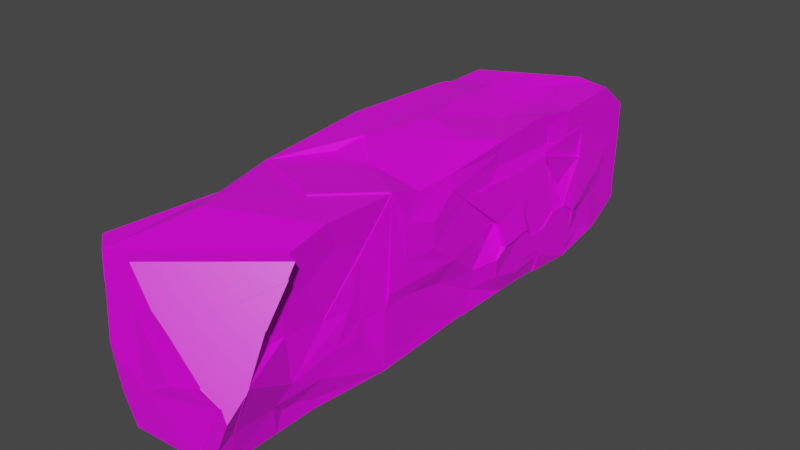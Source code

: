 # Source: Sandstone_Wall_Low_Poly_V2.blend  (saved by Blender 3.0.42; exported with 4.5.12 LTS)
import bpy
from mathutils import Matrix  # noqa: F401  (used for matrix-valued properties, if any)

bpy.ops.wm.read_factory_settings(use_empty=True)
scene = bpy.context.scene
scene.name = 'Scene'

# ---- collections
col_collection = bpy.data.collections.new('Collection'); scene.collection.children.link(col_collection)

# ---- images (referenced by path relative to the original .blend; pixels are not part of the script)
import os
ASSET_DIR = os.environ.get("B2B_ASSET_DIR", "")  # directory of the original .blend (textures are referenced by path, not embedded)
HERE = os.path.dirname(os.path.abspath(__file__))  # packed textures are extracted next to this script under _unpacked/

def load_image(name, relpath, width, height, colorspace="sRGB"):
    """Load a texture the original file referenced (path relative to the .blend, or extracted next to this script)."""
    p = next((c for c in (os.path.join(HERE, relpath), os.path.join(ASSET_DIR, relpath)) if relpath and os.path.exists(c)), "")
    if p:
        img = bpy.data.images.load(p, check_existing=True)
        img.name = name
    else:  # same state as the original file: an image datablock whose file is absent (Cycles renders it pink)
        img = bpy.data.images.new(name, width, height)
        img.source = "FILE"
        img.filepath = "//" + (relpath or name)
    img.colorspace_settings.name = colorspace
    return img
img_colour_grid_png = load_image('Colour_Grid.png', 'Colour_Grid.png', 1024, 1024, 'sRGB')

# ---- materials (node trees are filled in below, after node groups)
mat_material = bpy.data.materials.new('Material')
mat_material.alpha_threshold = 0.0
mat_material.use_transparent_shadow = False
mat_material.line_color = (0.0, 0.0, 0.0, 1.0)

# ---- material node trees
mat_material.use_nodes = True; mat_material.node_tree.nodes.clear()
_N = mat_material.node_tree.nodes; _L = mat_material.node_tree.links
n0 = _N.new('ShaderNodeOutputMaterial'); n0.name = 'Material Output'; n0.location = (300, 300)
n1 = _N.new('ShaderNodeBsdfPrincipled'); n1.name = 'Principled BSDF'; n1.location = (10, 300)
n1.distribution = 'GGX'
n1.subsurface_method = 'RANDOM_WALK_SKIN'
n1.inputs[2].default_value = 0.4
n1.inputs[3].default_value = 1.45
n1.inputs[27].default_value = (0.0, 0.0, 0.0, 1.0)
n1.inputs[28].default_value = 1.0
n2 = _N.new('ShaderNodeTexImage'); n2.name = 'Image Texture'; n2.location = (-280, 280)
n2.image = img_colour_grid_png
_L.new(n1.outputs[0], n0.inputs[0])
_L.new(n2.outputs[0], n1.inputs[0])
n0.is_active_output = True

# ---- world
world_world = bpy.data.worlds.new('World'); scene.world = world_world
world_world.use_nodes = True; world_world.node_tree.nodes.clear()
_N = world_world.node_tree.nodes; _L = world_world.node_tree.links
n0 = _N.new('ShaderNodeOutputWorld'); n0.name = 'World Output'; n0.location = (300, 300)
n1 = _N.new('ShaderNodeBackground'); n1.name = 'Background'; n1.location = (10, 300)
n1.inputs[0].default_value = (0.05088, 0.05088, 0.05088, 1.0)
_L.new(n1.outputs[0], n0.inputs[0])
n0.is_active_output = True
world_world.color = (0.05088, 0.05088, 0.05088)
world_world.use_sun_shadow = False
world_world.sun_shadow_jitter_overblur = 0.0

# ---- meshes
me_cube = bpy.data.meshes.new('Cube')
me_cube.from_pydata([(1.0, -1.0, -0.7582), (0.5894, -0.9875, -1.026), (0.9594, -0.9362, -1.0), (-0.716, -0.9909, 0.9966), (-1.0, -0.9403, 1.0), (-1.0, 1.0, 0.2035), (-0.658, 0.992, 0.7247), (1.0, 0.9965, -0.7274), (1.0, 0.8726, -1.0), (1.021, -0.7093, 1.03), (0.9668, -0.5782, 0.02142), (1.066, -0.7345, -0.4245), (1.092, -0.3551, -1.0), (1.0, -0.2933, 1.092), (1.059, -0.3269, -0.0881), (1.035, 0.04498, -1.0), (1.113, -0.0215, -0.09424), (1.055, 0.0939, -0.4463), (1.0, 0.09382, -0.7377), (1.0, -0.02361, 0.9458), (1.113, -0.1241, 0.2172), (1.113, -0.1246, 0.546), (1.055, -0.02169, 0.7702), (1.121, 0.2081, 0.02962), (1.239, 0.2122, -0.2667), (1.173, 0.1818, -0.4176), (1.043, 0.2497, -1.0), (1.118, 0.1953, -0.6943), (1.118, 0.6266, -1.04), (1.185, 0.3515, -0.2515), (1.118, 0.4045, -0.4261), (1.118, 0.4684, -0.4262), (1.118, 0.5317, -0.2646), (1.118, 0.6031, -0.2635), (1.151, 0.6565, -0.4198), (1.118, 0.6564, -0.7454), (1.118, 0.6281, -0.8984), (1.043, 0.32, -1.0), (1.043, 0.4497, -1.04), (1.118, 0.3219, -0.8197), (1.118, 0.3598, -0.7013), (1.118, 0.432, -0.7015), (1.118, 0.4519, -0.7859), (0.9301, 0.2941, 0.9903), (0.9966, 0.3197, 0.5064), (0.9301, 0.2509, 0.6935), (0.9301, 0.2475, 0.8606), (1.055, 0.03771, 0.5788), (1.0, 0.1132, 0.7849), (1.0, 0.1943, 0.5422), (0.9966, 0.5129, 0.5046), (1.066, 0.3546, 0.1383), (0.9301, 0.5115, 1.044), (0.9301, 0.5429, 0.6336), (0.9301, 0.5405, 0.8601), (1.033, 0.7205, 0.245), (1.0, 0.6002, -0.006904), (1.0, 0.6296, 0.1227), (1.0, 0.6728, 0.1528), (1.0, 0.5777, 0.1433), (1.0, 0.5561, 0.1124), (1.0, 0.5525, 0.25), (1.0, 0.6448, 0.9783), (1.0, 0.7333, 0.6618), (1.0, 0.633, 0.6353), (1.0, 0.8227, 0.8982), (1.0, 0.9108, 0.561), (1.033, 0.8606, -0.07082), (1.0, 0.8599, 0.3087), (1.0, 0.9342, 0.1481), (1.033, 0.804, -0.3986), (1.0, 0.7094, -0.7493), (1.0, 0.7449, -0.6775), (1.0, 0.7469, -0.5654), (1.0, 0.7432, -0.8276), (1.0, 0.7672, -0.9014), (1.0, 0.8071, -0.8993), (1.0, 0.9577, -0.8178), (1.0, 0.8725, -0.3753), (1.0, 0.8938, -0.4774), (1.0, 0.8988, -0.6716), (1.0, 0.9278, -0.7627), (1.0, 1.0, 0.4127), (1.0, 0.9345, 0.3035), (1.035, -0.3317, -0.2428), (1.0, -0.4777, -0.00954), (1.0, -0.4384, -0.2076), (1.0, -0.7337, 0.1207), (1.0, -0.8031, 0.1336), (1.0, -0.8452, 0.3416), (1.0, -0.6802, 0.7831), (1.0, -0.7314, 0.4791), (1.0, -0.7443, 0.66), (0.9668, -0.6457, 0.5249), (0.9668, -0.4266, 0.5421), (0.9668, -0.5179, 0.789), (1.026, -0.7971, -0.6032), (1.057, -0.6164, -0.6037), (0.9594, -0.7533, -0.7602), (0.9594, -0.6941, -0.7722), (0.9594, -0.6254, -1.0), (0.9594, -0.6262, -0.8852), (1.057, -0.6046, -0.4312), (1.057, -0.555, -0.3517), (1.057, -0.4841, -0.401), (1.057, -0.4496, -0.5686), (1.066, -0.9465, -0.5568), (1.035, -0.2124, -0.2555), (1.035, -0.1778, -0.3919), (1.035, -0.1825, -0.669), (1.035, -0.1376, -0.8086), (1.035, -0.03594, -0.8074), (1.0, -0.07441, -0.3758), (1.0, -0.1766, 0.9458), (1.059, -0.2406, 0.6704), (1.059, -0.2483, 0.2025), (-0.1955, -1.005, 0.5197), (-0.6318, -1.019, -0.007223), (-0.1409, -1.006, -0.4357), (0.3469, -1.009, -0.1698), (-0.6874, -1.0, 0.6573), (-1.0, -0.9323, 0.5456), (-0.8649, 1.0, 0.3951), (0.3512, 1.006, 0.7371), (0.02974, 0.9604, 0.8927), (-0.209, 0.9601, 0.8916), (-0.3971, 0.9721, 0.8288), (-0.1028, 1.006, 0.7316), (0.4966, 1.03, 0.2586), (0.08565, 1.024, 0.2366), (-0.04227, 1.024, 0.04771), (-0.3286, 1.024, 0.03128), (-0.4568, 1.0, 0.21), (-0.6256, 1.0, 0.01133), (-0.4328, 1.0, 0.4716), (1.0, 0.9965, -0.2238), (0.5071, 1.024, 0.03944), (0.334, 1.024, -0.1268), (0.3369, 1.016, -0.3561), (0.5062, 0.9884, -0.4401), (0.6928, 0.9965, -0.437), (0.822, 1.0, 0.03136), (0.5287, 0.9884, -0.7848), (-0.02964, 1.016, -0.373), (-0.156, 1.016, -0.5021), (-0.3974, 1.016, -0.5096), (-0.5404, 1.002, -0.6365), (-0.5304, 1.024, -0.3023), (-1.0, 1.0, -0.1289), (-0.6752, 1.011, -0.5679), (1.0, -0.5628, 1.123), (-0.4584, -0.7023, 1.123), (-0.9921, -0.3411, 1.047), (0.2486, -0.4585, 1.092), (-1.042, 0.08302, 1.147), (0.1012, -0.1499, 1.067), (-1.0, 0.5306, 1.078), (0.6793, 0.1357, 1.111), (-0.07646, 0.2113, 1.165), (-0.3617, 0.4508, 1.123), (0.3675, 0.4715, 0.9357), (0.1349, 0.6302, 0.937), (-0.447, 0.6608, 1.003), (-0.06811, 0.769, 0.9795), (0.2423, 0.8214, 0.9795), (0.4954, 0.7098, 0.9338), (-0.3815, -0.0478, 1.147), (-0.3523, -0.2506, 1.026), (-0.3209, -0.1908, 1.026), (-0.5191, -0.1349, 1.026), (-1.069, 0.6299, 0.9811), (-1.0, 0.8278, 0.3624), (-1.069, 0.7986, 0.7325), (-1.0, 0.3347, 1.121), (-1.157, 0.6393, 0.3065), (-1.069, 0.5425, 0.5644), (-1.069, 0.4508, 0.5403), (-1.0, 0.3688, 0.6642), (-1.0, 0.3403, 0.8532), (-1.088, 0.6879, -0.04043), (-1.0, 0.8215, -0.2975), (-1.0, 0.8801, -0.1031), (-1.0, 0.9064, -0.533), (-1.051, 0.5857, -0.4565), (-1.051, 0.4153, 0.01025), (-1.006, 0.3205, 0.05551), (-1.042, 0.2861, 0.3495), (-1.042, 0.1702, 0.4642), (-0.8827, 0.3103, -1.029), (-1.082, 0.2336, -0.2437), (-0.9069, 0.3017, -0.5473), (-0.9432, 0.3107, -0.873), (-0.9432, 0.4058, -0.9683), (-0.9637, 0.5049, -0.6722), (-0.9069, 0.4157, -0.6451), (-1.118, 0.08114, 0.04868), (-1.093, -0.02928, 0.04144), (-1.06, -0.08243, 0.2664), (-1.06, -0.1776, 0.2708), (-1.06, -0.1936, 0.4465), (-1.009, -0.3003, 0.4996), (-1.086, -0.02123, 0.6622), (-1.086, -0.1059, 0.8342), (-0.9395, 0.04723, -0.9886), (-1.093, -0.03313, -0.3306), (-1.076, 0.04183, -0.5508), (-1.0, -0.2044, -0.9594), (-1.127, -0.1425, -0.3253), (-1.111, -0.2054, -0.5407), (-1.127, -0.29, -0.08159), (-0.9488, -0.4859, 0.4585), (-1.0, -0.5003, 0.08833), (-1.063, -0.5967, 0.07748), (-1.096, -0.6574, -0.1026), (-1.063, -0.7252, 0.05479), (-1.063, -0.814, 0.04429), (-1.063, -0.8688, 0.184), (-1.063, -0.5512, 0.7156), (-1.063, -0.6288, 0.6791), (-1.063, -0.7045, 0.4816), (-1.0, -0.7709, 0.7182), (-1.0, -0.8378, 0.6964), (-1.0, -0.3836, -0.971), (-1.111, -0.3754, -0.07794), (-1.111, -0.4362, -0.1987), (-1.144, -0.4453, -0.4184), (-1.144, -0.4104, -0.7079), (-1.014, -0.6616, -0.3965), (-0.9804, -0.7487, -0.3839), (-1.0, -0.8047, -0.187), (-1.0, -0.8888, -0.1932), (-0.9804, -0.6604, -1.052), (-1.014, -0.6197, -0.7176), (-0.9804, -0.6618, -0.8503), (-0.9804, -0.8094, -0.6218), (-1.076, 0.2119, -0.4555), (-1.076, 0.157, -0.4551), (-1.076, 0.1294, -0.6352), (-1.088, 0.4351, 0.1305), (-1.088, 0.5046, -0.01941), (-1.088, 0.5388, 0.1621), (-1.069, 0.6298, 0.7529), (-1.069, 0.5827, 0.654), (-1.069, 0.5108, 0.766), (-1.042, 0.004556, 0.4954), (-1.042, 0.06725, 0.408), (-1.043, -0.2544, 1.026), (-1.043, -0.1754, 0.8136), (-1.111, -0.2474, -0.5047), (-1.111, -0.3122, -0.4993), (-1.111, -0.3545, -0.6035), (-1.0, -0.3416, 0.1279), (-1.0, -0.3685, 0.2718), (-1.0, -0.4197, 0.2795), (-1.063, -0.5663, 0.4908), (-1.063, -0.6095, 0.4205), (-1.063, -0.7399, 0.3701), (-1.063, -0.793, 0.4815), (-0.9488, -0.5453, 0.9288), (-0.9488, -0.4526, 0.7404), (-1.076, 0.6405, -0.6685), (-1.076, 0.8334, -0.64), (-1.076, 0.7887, -0.5446), (-1.076, 0.7009, -0.544), (-0.9069, 0.4518, -0.4106), (-0.9069, 0.4133, -0.2283), (-0.9069, 0.3534, -0.2143), (-1.0, 0.4251, 0.2704), (-1.0, 0.3747, 0.3432), (-1.0, 0.3387, 0.5392), (-1.0, 0.2801, 0.7247), (-1.0, -0.0104, -0.7139), (-1.0, -0.06502, -0.7221), (-1.0, -0.08704, -0.609), (-1.0, -0.1431, -0.6126), (-1.033, -0.4757, -0.722), (-1.033, -0.5068, -0.6089), (-1.033, -0.5595, -0.6121), (-0.5343, 0.7329, -1.0), (-0.2501, 0.6717, -1.0), (-0.1937, 0.5342, -1.029), (-0.5025, 0.4533, -1.029), (-0.578, 0.337, -1.029), (0.2913, 0.4901, -1.069), (0.3596, 0.5955, -1.04), (0.3601, 0.702, -1.04), (0.5855, 0.7489, -1.04), (0.7875, 0.7524, -1.04), (0.8873, 0.708, -1.04), (0.8785, 0.6342, -1.04), (0.2115, 0.3766, -1.069), (-0.02825, 0.2983, -1.029), (-0.01472, 0.1854, -1.137), (0.1239, 0.1221, -1.108), (0.4415, 0.1196, -1.0), (0.64, 0.1513, -1.0), (0.6646, 0.2101, -1.0), (0.7238, 0.4784, -1.04), (0.5127, 0.4356, -1.04), (0.5162, 0.3931, -1.04), (-0.3174, 0.1831, -1.137), (-0.4775, 0.1113, -1.137), (-0.26, -0.01077, -1.108), (-0.2506, -0.1049, -1.108), (-0.4339, -0.1541, -1.108), (-0.7408, -0.1554, -1.0), (-0.4358, -0.2732, -1.108), (-0.2443, -0.3142, -1.079), (-0.2516, -0.3846, -0.971), (-0.4028, -0.4218, -0.971), (-0.6092, -0.4263, -0.971), (-0.7425, -0.4724, -0.971), (0.2103, 0.07157, -1.108), (0.0363, 0.02258, -1.108), (0.03565, -0.05407, -1.108), (0.1756, -0.08533, -1.128), (0.4797, -0.08963, -1.02), (0.6274, -0.05902, -1.02), (0.6512, -0.008697, -1.0), (0.06044, -0.1552, -1.128), (0.05956, -0.2305, -1.099), (0.05959, -0.3096, -0.9908), (0.2062, -0.3541, -0.9908), (0.4852, -0.358, -1.02), (0.6778, -0.3358, -1.02), (0.7841, -0.1148, -1.02), (0.6422, -0.1517, -1.02), (0.6514, -0.2199, -1.02), (0.4682, -0.2559, -1.02), (0.4664, -0.3018, -1.02), (0.05793, -0.4165, -0.971), (0.07473, -0.4918, -1.023), (-0.1286, -0.5492, -1.023), (-0.4203, -0.5466, -1.023), (-0.5683, -0.6115, -1.023), (-0.7847, -0.6032, -1.023), (0.1888, -0.5521, -1.052), (0.4678, -0.5609, -1.052), (0.5393, -0.6065, -1.052), (0.7435, -0.415, -1.0), (0.765, -0.4822, -1.0), (0.1206, -0.6703, -1.085), (-0.2134, -0.6593, -1.085), (-0.2337, -0.7489, -1.085), (-0.4837, -0.7421, -1.085), (-0.4954, -0.8161, -1.032), (-0.6512, -0.8375, -1.0), (-0.6656, -0.8963, -1.0), (-0.2214, -0.8551, -1.032), (-0.2087, -0.9121, -1.0), (0.02046, -0.8267, -1.032), (0.3123, -0.8366, -1.032), (0.3306, -0.7575, -1.032), (0.9594, -0.7774, -1.0), (0.5553, -0.7318, -1.0), (0.7795, -0.739, -1.0), (0.4942, -0.8666, -1.0), (0.7408, -0.8706, -1.0), (0.2434, -0.9014, -1.0), (0.2633, -0.9372, -1.0), (0.211, 0.9175, -1.0), (0.4347, 0.7864, -1.0), (0.1765, 0.7623, -1.0), (-0.006758, 0.8369, -1.0), (-0.7183, 0.6783, -1.0), (-0.9161, 0.6746, -1.0), (1.056, -0.02173, -0.09702), (0.997, 0.09367, -0.4491), (1.056, -0.1243, 0.2144), (1.056, -0.1248, 0.5432), (0.997, -0.02192, 0.7675), (0.997, 0.03748, 0.576), (0.997, 0.2079, 0.02684), (1.115, 0.212, -0.2695), (1.115, 0.1816, -0.4204), (1.101, -0.02155, -0.09483), (1.042, 0.09386, -0.4469), (1.101, -0.1241, 0.2166), (1.101, -0.1246, 0.5454), (1.042, -0.02174, 0.7697), (1.042, 0.03766, 0.5782), (1.042, 0.2081, 0.02903), (1.161, 0.2122, -0.2673), (1.161, 0.1817, -0.4182), (0.9761, -0.4268, 0.5425), (1.009, -0.2935, 1.093), (1.068, -0.3272, -0.08773), (1.045, -0.3319, -0.2425), (0.9761, -0.5785, 0.02179), (1.009, -0.4779, -0.009166), (1.009, -0.4386, -0.2073), (1.016, -0.7093, 1.03), (0.9948, -0.8453, 0.3419), (0.9948, -0.6803, 0.7833), (0.9948, -0.7314, 0.4793), (0.9948, -0.7443, 0.6602), (1.071, -0.7345, -0.4248), (1.031, -0.7971, -0.6034), (1.071, -0.9465, -0.557), (0.5905, -0.9896, -1.027), (-0.1398, -1.008, -0.4362), (0.348, -1.011, -0.1703), (-1.003, -0.941, 0.9999), (-0.7188, -0.9917, 0.9966), (-0.6902, -1.001, 0.6572), (-1.003, -0.933, 0.5456), (-0.9394, -0.4859, 0.4574), (-0.9906, -0.5003, 0.08727), (-1.053, -0.5967, 0.07642), (-1.087, -0.6575, -0.1037), (-1.043, -0.3755, -0.07901), (-1.043, -0.4362, -0.1998), (-1.077, -0.4453, -0.4195), (-0.9906, -0.3417, 0.1269), (-0.9906, -0.3685, 0.2707), (-0.9906, -0.4198, 0.2785), (-0.9392, -0.4859, 0.4574), (-0.9904, -0.5003, 0.08724), (-1.053, -0.5967, 0.0764), (-1.086, -0.6575, -0.1037), (-1.043, -0.3755, -0.07903), (-1.043, -0.4362, -0.1998), (-1.076, -0.4453, -0.4195), (-0.9904, -0.3417, 0.1269), (-0.9904, -0.3685, 0.2707), (-0.9904, -0.4198, 0.2784), (-1.102, -0.02935, 0.04217), (-1.026, -0.0825, 0.2672), (-1.026, -0.1777, 0.2715), (-1.026, -0.1937, 0.4472), (-0.9748, -0.3004, 0.5004), (-1.102, -0.0332, -0.3299), (-1.079, -0.1426, -0.3246), (-1.079, -0.2901, -0.08087), (-1.042, -0.2055, -0.5396), (-0.9894, -0.2045, -0.9584), (-0.9894, -0.3837, -0.9699), (-1.075, -0.4105, -0.7069), (-1.042, -0.2474, -0.5037), (-1.042, -0.3123, -0.4983), (-1.042, -0.3545, -0.6025), (-1.1, 0.08117, 0.0519), (-1.116, -0.02926, 0.04467), (-1.04, -0.0824, 0.2697), (-1.024, -0.0212, 0.6654), (-1.024, 0.004583, 0.4986), (-1.024, 0.06727, 0.4112), (-0.9503, 0.4153, 0.01082), (-0.9503, 0.3205, 0.05609), (-0.9866, 0.2862, 0.3501), (-0.9866, 0.1702, 0.4648), (-0.9866, 0.4351, 0.1311), (-0.9866, 0.4252, 0.271), (-0.9866, 0.3747, 0.3438), (-0.9866, 0.3387, 0.5398), (-0.9866, 0.2802, 0.7253), (-0.9604, -0.4858, 0.4602), (-1.074, -0.5511, 0.7173), (-1.074, -0.6287, 0.6808), (-1.074, -0.7044, 0.4833), (-1.012, -0.7708, 0.7199), (-1.012, -0.8377, 0.6982), (-1.012, -0.9402, 1.002), (-0.9604, -0.5452, 0.9305), (-0.9604, -0.4525, 0.7422), (-1.018, 1.0, 0.2028), (-1.018, 1.0, -0.1297), (-1.018, 0.8279, 0.3616), (-1.087, 0.7988, 0.7317), (-1.087, 0.6394, 0.3057), (-1.018, 0.688, -0.04118), (-1.018, 0.8216, -0.2983), (-1.018, 0.8803, -0.1039), (-0.9835, 0.6879, -0.04256), (-0.9835, 0.8215, -0.2997), (-0.9835, 0.8802, -0.1053), (-0.9835, 0.9064, -0.5351), (-0.9472, 0.5857, -0.4586), (-1.059, 0.6405, -0.6706), (-1.059, 0.8334, -0.6421), (-1.059, 0.7887, -0.5467), (-1.059, 0.7009, -0.5461), (-0.6566, 0.9896, 0.7238), (-0.1015, 1.003, 0.7306), (0.4979, 1.028, 0.2577), (0.08702, 1.022, 0.2357), (-0.0409, 1.022, 0.04676), (-0.3272, 1.022, 0.03033), (-0.4555, 0.9976, 0.209), (-0.4314, 0.9976, 0.4707), (1.002, 1.003, 0.4114), (1.002, 0.9992, -0.2251), (0.5089, 1.027, 0.03817), (0.3358, 1.027, -0.128), (0.3387, 1.019, -0.3574), (0.508, 0.991, -0.4414), (0.6946, 0.9992, -0.4383), (0.8238, 1.003, 0.03008), (0.3365, 1.015, -0.3556), (0.5059, 0.9874, -0.4396), (0.5283, 0.9874, -0.7842), (-0.02999, 1.015, -0.3725), (-0.1563, 1.015, -0.5016), (-0.3977, 1.015, -0.5091), (-0.5408, 1.001, -0.6359), (-1.07, 0.6297, 0.9694), (-0.3625, 0.4506, 1.068), (-1.001, 0.5304, 1.023), (0.3668, 0.4713, 0.924), (0.1341, 0.63, 0.9253), (-0.4477, 0.6606, 0.9915), (-1.069, 0.63, 0.9888), (-0.3612, 0.4509, 1.087), (-0.9995, 0.5307, 1.042), (0.368, 0.4716, 0.9434), (0.1353, 0.6303, 0.9447), (-0.4465, 0.6609, 1.011), (0.9998, -0.1762, 0.9635), (0.9998, -0.293, 1.11), (-0.949, -0.3408, 1.065), (0.2484, -0.4581, 1.11), (0.101, -0.1495, 1.041), (-0.3817, -0.04746, 1.121), (-0.3525, -0.2503, 1.044), (-0.3211, -0.1904, 1.044), (-0.5193, -0.1345, 1.044), (1.03, -0.7092, 1.03), (1.009, -0.8451, 0.3412), (1.009, -0.6801, 0.7827), (1.009, -0.7313, 0.4787), (1.009, -0.7442, 0.6596), (1.01, 0.6446, 0.9778), (0.9399, 0.5112, 1.044), (0.9399, 0.5127, 0.5042), (0.9399, 0.5427, 0.6332), (0.9399, 0.5403, 0.8597), (0.9868, 0.7203, 0.2446), (1.01, 0.7331, 0.6614), (1.01, 0.6328, 0.6349), (1.101, 0.5314, -0.2683), (1.101, 0.6028, -0.2671), (0.9126, 0.5126, 0.5009), (0.9825, 0.5999, -0.01059), (0.9825, 0.5774, 0.1396), (0.9825, 0.5558, 0.1087), (0.9825, 0.5521, 0.2463), (1.191, 0.2123, -0.2676), (1.191, 0.1818, -0.4185), (1.136, 0.1953, -0.6952), (1.061, 0.2498, -1.001), (1.061, 0.4497, -1.041), (1.136, 0.6266, -1.041), (1.136, 0.3515, -0.2524), (1.136, 0.4046, -0.427), (1.136, 0.4684, -0.4271), (1.136, 0.5317, -0.2655), (1.136, 0.6032, -0.2644), (1.113, 0.6566, -0.4207), (1.136, 0.6564, -0.7463), (1.136, 0.6281, -0.8993), (1.061, 0.3201, -1.001), (1.136, 0.3219, -0.8206), (1.136, 0.3598, -0.7022), (1.136, 0.432, -0.7024), (1.136, 0.4519, -0.7868), (0.2062, -0.3543, -0.9733), (0.4853, -0.3582, -1.002), (0.6779, -0.336, -1.002), (1.035, -0.3553, -0.9825), (0.05801, -0.4167, -0.9535), (0.07481, -0.492, -1.006), (0.1889, -0.5523, -1.035), (0.4679, -0.561, -1.035), (0.7435, -0.4152, -0.9825), (0.765, -0.4824, -0.9825), (1.037, 0.04505, -1.013), (1.045, 0.2498, -1.013), (0.1258, 0.1222, -1.121), (0.4435, 0.1196, -1.013), (0.6419, 0.1513, -1.013), (0.6665, 0.2102, -1.013), (0.2123, 0.07164, -1.121), (0.03824, 0.02266, -1.121), (0.03759, -0.05399, -1.121), (0.1775, -0.08526, -1.141), (0.4817, -0.08956, -1.033), (0.6294, -0.05895, -1.033), (0.6532, -0.008623, -1.013), (-0.8845, 0.3105, -1.043), (-0.9413, 0.04744, -1.003), (-0.1954, 0.5344, -1.043), (-0.5042, 0.4535, -1.043), (-0.5797, 0.3372, -1.043), (0.2896, 0.4903, -1.084), (0.2097, 0.3768, -1.084), (-0.03, 0.2985, -1.043), (-0.01647, 0.1856, -1.152), (-0.3191, 0.1833, -1.152), (-0.4792, 0.1115, -1.152), (1.043, 0.4497, -1.021), (1.118, 0.6266, -1.021), (0.2907, 0.4901, -1.05), (0.359, 0.5955, -1.021), (0.3596, 0.702, -1.021), (0.585, 0.7489, -1.021), (0.7869, 0.7524, -1.021), (0.8867, 0.708, -1.021), (0.8779, 0.6342, -1.021), (0.2109, 0.3766, -1.05), (0.7232, 0.4784, -1.021), (0.5121, 0.4356, -1.021), (0.5156, 0.3931, -1.021), (1.118, 0.6267, -1.049), (1.0, 0.8727, -1.008), (0.5856, 0.749, -1.049), (0.7876, 0.7525, -1.049), (0.8873, 0.7081, -1.049), (0.8785, 0.6343, -1.049), (0.211, 0.9176, -1.008), (0.4347, 0.7865, -1.008), (0.1766, 0.7624, -1.008), (-0.006705, 0.837, -1.008), (1.211, -0.7299, 1.03), (1.2, -0.9932, -0.3233), (-0.2407, -0.99, 0.9966), (1.211, -0.7618, 0.8653), (1.256, -0.9233, -0.01244), (1.199, -0.842, 0.4606), (1.256, -0.937, -0.08324), (0.131, -1.002, 0.598), (0.3506, -0.9994, 0.4129), (1.087, -0.9862, -0.1847), (0.8394, -0.9984, -0.02395), (1.205, -0.7639, 0.8591), (1.194, -0.842, 0.4653), (1.261, -0.9227, -0.01395), (1.261, -0.937, -0.08832), (1.085, -0.9883, -0.1938), (0.8311, -1.001, -0.02897), (1.22, -0.758, 0.8764), (1.207, -0.8422, 0.4522), (-1.03, 0.7698, 1.007), (-0.6711, 0.9788, 0.8023), (-1.0, 0.903, 0.8478), (-0.7614, 0.957, 0.8161), (-0.9605, 0.9123, 0.8421), (0.162, 0.9519, 0.9562), (-0.7808, 0.7907, 1.017), (-1.028, 0.7782, 0.997), (-0.7993, 0.7975, 1.007), (-1.031, 0.7642, 1.014), (-0.7687, 0.7863, 1.025), (-1.0, 1.004, -0.4394), (-0.1483, 0.9975, -0.8673), (-0.5377, 1.002, -0.668), (-0.111, 0.9358, -1.0), (-0.1165, 0.942, -0.9858), (-0.7077, 1.011, -0.5698), (-1.025, 0.8922, -0.6347), (-1.076, 0.7119, -0.9449), (-1.069, 0.7011, -0.9683), (-1.076, 0.8427, -0.7017), (-0.5271, 0.8265, -1.0), (-1.032, 0.7061, -0.977), (-1.01, 0.8912, -0.6436), (-1.059, 0.8435, -0.7085), (-0.152, 0.9966, -0.8671), (-0.5378, 1.001, -0.6696), (-0.4443, -0.9964, -1.026), (-0.9804, -0.7614, -1.042), (-0.587, -1.006, -0.6019), (-0.4801, -0.999, -0.9195), (-0.7457, -0.9815, -0.3408), (-1.0, -0.922, -0.04045), (-1.0, -0.8957, -0.1961), (-0.9804, -0.8227, -0.6787), (-0.6838, -0.8968, -1.002), (-0.4843, -0.98, -1.021), (0.6461, 1.006, 0.7408), (1.0, 0.8874, 1.032), (1.0, 0.9927, 0.7199), (1.0, 1.005, 0.6845), (0.4884, 0.9938, 0.8024), (0.9357, 1.009, 0.683), (0.7383, 0.9053, 1.023), (0.3499, 0.9749, 0.8815), (0.2376, 0.9527, 0.9663), (0.4397, 0.9162, 1.04)], [], [(0, 1, 2), (672, 670, 117), (662, 278, 364, 365), (642, 6, 644), (87, 88, 626), (678, 123, 682), (148, 147, 145), (85, 103, 86), (622, 625, 9), (2, 96, 106), (86, 12, 84), (11, 102, 103), (96, 98, 99, 97), (10, 94, 95, 93), (108, 109, 110, 111), (44, 49, 47), (16, 17, 367, 366), (58, 56, 33), (33, 32, 555, 556), (42, 41, 40, 39), (49, 48, 47), (44, 23, 51), (30, 51, 29), (59, 56, 57), (53, 54, 52, 43, 46, 45), (55, 67, 68), (59, 60, 544, 543), (58, 55, 50), (62, 52, 532, 531), (73, 8, 70), (74, 72, 71), (34, 70, 67), (73, 70, 34), (8, 81, 80), (82, 83, 69, 135), (69, 7, 135), (14, 13, 385, 386), (92, 90, 393, 395), (9, 90, 93), (101, 100, 12), (102, 97, 105, 104, 103), (107, 108, 112), (97, 12, 105), (16, 14, 107), (14, 84, 107), (114, 21, 22, 19), (114, 113, 13), (119, 118, 400, 401), (116, 120, 117), (118, 119, 116, 117), (117, 120, 121), (3, 4, 402, 403), (644, 6, 122, 645), (5, 133, 147), (143, 130, 137, 138), (127, 128, 484, 483), (140, 135, 7, 142), (137, 136, 492, 493), (153, 152, 151), (144, 143, 501, 502), (133, 132, 131, 147), (113, 155, 521), (142, 77, 8), (657, 149, 146), (52, 62, 160), (258, 4, 3), (113, 521, 517), (157, 155, 113), (165, 164, 163, 161), (159, 160, 508, 506), (166, 152, 169), (160, 43, 52), (174, 172, 468), (182, 181, 148, 652), (174, 468, 469), (194, 192, 188), (659, 260, 263, 262, 261, 661), (184, 238, 239, 183), (271, 203, 206), (235, 190, 191), (154, 202, 247), (274, 273, 272), (257, 216, 121), (197, 426, 427), (236, 237, 205), (241, 242, 243), (250, 249, 439, 440), (224, 225, 412, 411), (197, 198, 199), (267, 176, 175), (238, 267, 240), (224, 223, 209), (196, 443, 442), (209, 223, 251), (210, 211, 212), (277, 227, 213, 225), (178, 269, 270), (183, 264, 265), (4, 258, 463, 462), (260, 183, 477, 478), (178, 270, 154, 173), (318, 15, 325), (268, 267, 452, 453), (207, 204, 205), (290, 299, 296, 295), (280, 283, 593, 590), (28, 289, 617, 612), (15, 327, 325), (284, 285, 603, 602), (329, 324, 323), (311, 335, 231), (311, 310, 309), (316, 315, 584, 585), (316, 321, 320), (329, 328, 327, 324), (670, 672, 673, 674, 675, 676, 677, 671), (341, 343, 342), (677, 668, 671), (339, 340, 574, 573), (280, 281, 364, 278), (100, 353, 355), (356, 351, 352, 354), (384, 388, 389), (359, 358, 356, 357, 2), (443, 444, 445), (370, 369, 378, 379), (20, 16, 366, 368), (17, 25, 374, 367), (23, 47, 371, 372), (21, 20, 368, 369), (24, 23, 372, 373), (22, 21, 369, 370), (47, 22, 370, 371), (25, 24, 373, 374), (417, 425, 424, 423), (366, 367, 376, 375), (367, 374, 383, 376), (372, 371, 380, 381), (368, 366, 375, 377), (371, 370, 379, 380), (373, 372, 381, 382), (369, 368, 377, 378), (374, 373, 382, 383), (417, 416, 425), (94, 10, 388, 384), (86, 84, 387, 390), (10, 85, 389, 388), (85, 86, 390, 389), (13, 94, 384, 385), (84, 14, 386, 387), (394, 395, 530, 529), (89, 91, 394, 392), (627, 89, 392, 634), (91, 92, 395, 394), (90, 9, 391, 393), (397, 396, 635), (96, 11, 396, 397), (628, 106, 398, 636), (106, 96, 397, 398), (632, 119, 401), (118, 1, 399, 400), (405, 404, 403, 402), (121, 120, 404, 405), (120, 3, 403, 404), (4, 121, 405, 402), (406, 415, 425, 416), (210, 253, 415, 406), (225, 213, 409, 412), (251, 223, 410, 413), (211, 210, 406, 407), (252, 251, 413, 414), (212, 211, 407, 408), (223, 224, 411, 410), (253, 252, 414, 415), (213, 212, 408, 409), (204, 207, 432), (413, 410, 420, 423), (410, 411, 421, 420), (407, 406, 416, 417), (414, 413, 423, 424), (411, 412, 422, 421), (408, 407, 417, 418), (415, 414, 424, 425), (412, 409, 419, 422), (409, 408, 418, 419), (431, 427, 426), (196, 204, 431, 426), (207, 209, 433, 432), (200, 199, 429, 430), (198, 197, 427, 428), (209, 200, 430, 433), (204, 432, 431), (199, 198, 428, 429), (454, 453, 449, 450, 455), (248, 208, 434, 438), (206, 222, 436, 435), (226, 250, 440, 437), (249, 248, 438, 439), (208, 206, 435, 434), (222, 226, 437, 436), (180, 179, 470), (244, 245, 446, 445), (197, 201, 444, 443), (245, 195, 441, 446), (195, 442, 441), (201, 244, 445, 444), (457, 458, 460), (187, 270, 455, 450), (269, 268, 453, 454), (184, 185, 448, 447), (185, 186, 449, 448), (267, 238, 451, 452), (270, 269, 454, 455), (186, 187, 450, 449), (238, 184, 447, 451), (664, 665, 479), (219, 220, 460, 459), (210, 217, 457, 456), (259, 210, 456, 464), (220, 221, 461, 460), (217, 218, 458, 457), (258, 259, 464, 463), (221, 4, 462, 461), (218, 219, 459, 458), (467, 465, 466, 472, 470), (148, 181, 472, 466), (180, 470, 471), (171, 5, 465, 467), (181, 180, 471, 472), (5, 148, 466, 465), (172, 171, 467, 468), (179, 174, 469, 470), (474, 480, 481), (263, 260, 478, 481), (181, 182, 476, 475), (661, 261, 479, 665), (179, 180, 474, 473), (183, 179, 473, 477), (261, 262, 480, 479), (180, 181, 475, 474), (262, 263, 481, 480), (503, 502, 666, 667, 504), (6, 127, 483, 482), (132, 134, 489, 488), (130, 131, 487, 486), (128, 129, 485, 484), (134, 6, 482, 489), (131, 132, 488, 487), (129, 130, 486, 485), (531, 532, 535), (82, 135, 491, 490), (141, 82, 490, 497), (140, 139, 495, 496), (138, 137, 493, 494), (136, 141, 497, 492), (135, 140, 496, 491), (139, 138, 494, 495), (166, 169, 525), (654, 146, 504, 667), (145, 144, 502, 503), (143, 138, 498, 501), (139, 142, 500, 499), (146, 145, 503, 504), (138, 139, 499, 498), (505, 507, 513, 511), (160, 161, 509, 508), (156, 159, 506, 507), (170, 156, 507, 505), (641, 170, 505, 648), (161, 162, 510, 509), (509, 510, 516, 515), (506, 508, 514, 512), (648, 505, 511, 650), (508, 509, 515, 514), (507, 506, 512, 513), (522, 525, 524), (153, 520, 519), (169, 168, 524, 525), (155, 166, 522, 521), (153, 13, 518, 520), (166, 525, 522), (167, 152, 519), (13, 113, 517, 518), (168, 167, 523, 524), (53, 50, 533), (393, 391, 526, 528), (395, 393, 528, 530), (392, 394, 529, 527), (634, 392, 527, 640), (538, 535, 534), (63, 64, 538, 537), (52, 54, 535, 532), (53, 533, 534), (64, 62, 531, 538), (55, 537, 536), (50, 55, 536, 533), (54, 53, 534, 535), (608, 601, 610), (60, 61, 545, 544), (56, 59, 543, 542), (32, 33, 540, 539), (50, 32, 539, 541), (33, 56, 542, 540), (61, 50, 541, 545), (562, 563, 554, 553), (25, 27, 548, 547), (39, 40, 562, 561), (34, 556, 557), (27, 26, 549, 548), (40, 41, 563, 562), (35, 557, 558), (38, 28, 551, 550), (41, 42, 564, 563), (36, 35, 558, 559), (29, 24, 546, 552), (42, 38, 550, 564), (28, 36, 559, 551), (30, 552, 553), (24, 547, 546), (26, 37, 560, 549), (31, 30, 553, 554), (32, 31, 554, 555), (37, 39, 561, 560), (630, 632, 634, 633), (323, 324, 567, 566), (340, 337, 572, 574), (324, 12, 568), (330, 322, 565, 569), (336, 331, 570, 571), (12, 339, 573), (331, 330, 569, 570), (322, 323, 566, 565), (337, 336, 571, 572), (579, 581, 578), (317, 316, 585, 586), (318, 317, 586, 587), (293, 294, 578, 577), (26, 15, 575, 576), (15, 318, 587, 575), (312, 293, 577, 581), (294, 295, 579, 578), (313, 312, 581, 582), (295, 296, 580, 579), (314, 313, 582, 583), (296, 26, 576, 580), (315, 314, 583, 584), (617, 616, 613), (281, 280, 590, 591), (300, 301, 598, 597), (283, 290, 594, 593), (282, 281, 591, 592), (301, 203, 589, 598), (290, 291, 595, 594), (188, 282, 592, 588), (292, 300, 597, 596), (291, 292, 596, 595), (203, 188, 588, 589), (641, 648, 650), (297, 298, 610, 609), (285, 286, 604, 603), (298, 299, 611, 610), (286, 287, 605, 604), (299, 290, 608, 611), (287, 288, 606, 605), (288, 289, 607, 606), (289, 28, 600, 607), (28, 38, 599, 600), (290, 283, 601, 608), (283, 284, 602, 601), (38, 297, 609, 599), (613, 616, 615), (8, 28, 612, 613), (361, 362, 620, 619), (287, 286, 614, 615), (362, 363, 621, 620), (288, 287, 615, 616), (360, 8, 613, 618), (363, 360, 618, 621), (289, 288, 616, 617), (286, 361, 619, 614), (399, 637, 638, 401, 400), (391, 633, 639, 526), (687, 646, 642, 644, 649, 647), (1, 631, 637), (116, 119, 632, 630), (116, 630, 629), (11, 626, 635, 396), (9, 625, 633, 391), (3, 116, 629, 624), (0, 623, 631, 1), (106, 628, 623), (624, 622, 9), (687, 686, 646), (510, 649, 651, 516), (162, 647, 649, 510), (642, 646, 125), (122, 5, 643, 645), (125, 126, 642), (164, 684, 687), (192, 194, 193), (682, 123, 685), (230, 674, 673), (182, 658, 664, 476), (662, 663, 660, 659, 665, 664, 657, 667), (279, 278, 662, 655, 363), (673, 121, 216), (142, 656, 653), (142, 653, 666, 500), (233, 228, 232), (687, 684, 678, 682, 685, 686), (121, 673, 672, 117), (117, 670, 671, 118), (344, 345, 346, 669), (358, 359, 349), (118, 671, 668, 1), (66, 68, 83, 82, 681, 680), (69, 83, 68), (82, 141, 136, 128, 683, 681), (679, 62, 65), (234, 228, 233, 669, 675), (164, 165, 62), (234, 674, 230, 229), (78, 79, 7, 69), (79, 80, 81, 77, 7), (22, 47, 48), (67, 70, 78), (234, 675, 674), (145, 146, 149), (626, 88, 89), (111, 15, 18), (17, 18, 27, 25), (26, 27, 18), (11, 97, 102), (103, 104, 86), (17, 16, 112), (21, 114, 115, 20), (16, 20, 115), (58, 57, 56), (49, 44, 45), (46, 43, 19), (48, 45, 46), (29, 51, 23), (61, 60, 59), (68, 66, 65, 63), (74, 75, 76, 72), (72, 73, 34, 35), (8, 77, 81), (92, 91, 93), (75, 74, 71), (8, 76, 75), (79, 78, 70), (98, 353, 100, 101, 99), (84, 12, 109), (97, 99, 101), (11, 10, 87), (89, 88, 87, 91), (91, 87, 10), (150, 95, 94), (15, 111, 110), (353, 98, 96), (6, 124, 127), (12, 110, 109), (116, 3, 120), (115, 114, 13), (124, 646, 686, 685, 123, 127), (128, 127, 123), (128, 123, 678, 683), (122, 6, 134), (142, 139, 140), (133, 5, 122, 134, 132), (143, 144, 145, 147, 131, 130), (129, 128, 136, 137, 130), (153, 151, 150, 13), (142, 7, 77), (166, 155, 157, 158), (151, 152, 258), (166, 158, 159, 156), (173, 154, 166), (170, 172, 241), (160, 62, 165), (167, 168, 169, 152), (172, 174, 175), (176, 243, 242, 175), (245, 187, 186), (652, 658, 182), (240, 174, 179), (190, 194, 191), (237, 191, 188, 203), (189, 190, 235), (197, 196, 426), (244, 201, 187), (271, 205, 203), (154, 187, 201), (200, 210, 259), (274, 272, 206), (259, 258, 152), (189, 235, 236), (275, 226, 222), (219, 256, 257), (233, 276, 275), (204, 196, 195), (170, 173, 156), (267, 177, 176), (196, 197, 443), (177, 178, 243), (269, 178, 177), (199, 202, 201), (207, 208, 248), (200, 152, 246), (250, 226, 225), (254, 217, 210), (210, 200, 252), (38, 37, 26), (252, 200, 209), (256, 214, 215, 216, 257), (214, 256, 255, 212), (183, 193, 194), (218, 217, 254, 255, 256, 219), (266, 190, 189), (266, 189, 185), (270, 187, 154), (271, 272, 273), (275, 276, 225), (277, 232, 227), (309, 310, 306, 307), (304, 305, 203), (206, 203, 305), (314, 303, 302, 313), (316, 326, 327, 328), (310, 305, 304), (317, 325, 326, 316), (321, 330, 308), (312, 292, 293), (314, 315, 319), (321, 322, 330), (330, 331, 332), (306, 319, 320, 307), (340, 339, 12, 100), (352, 341, 338), (342, 343, 344), (327, 326, 325), (329, 322, 328), (333, 332, 342), (332, 331, 336, 341), (675, 669, 676), (335, 334, 344, 231), (338, 337, 340, 100), (384, 389, 390), (336, 337, 338), (345, 344, 343, 350), (420, 421, 419), (354, 338, 100), (663, 365, 192, 660), (355, 353, 2, 357), (380, 379, 378), (188, 192, 365), (380, 378, 377), (421, 422, 419), (440, 439, 438), (429, 428, 433), (440, 436, 437), (195, 196, 442), (442, 443, 445), (472, 471, 470), (447, 452, 451), (458, 459, 460), (460, 463, 464), (464, 456, 457), (460, 461, 462), (469, 468, 467), (481, 478, 477), (476, 664, 479), (485, 489, 482, 483, 484), (490, 491, 497), (488, 489, 485, 486), (526, 639, 530), (521, 524, 523), (494, 496, 495), (500, 666, 502, 501, 498), (530, 639, 640), (523, 519, 520), (55, 63, 537), (543, 540, 542), (534, 533, 538), (536, 537, 538), (30, 29, 552), (560, 561, 548), (552, 546, 547), (545, 541, 539), (556, 558, 557), (567, 568, 573), (579, 580, 576, 575, 587), (581, 577, 578), (564, 550, 551), (598, 589, 588), (34, 33, 556), (35, 34, 557), (640, 639, 633, 634), (24, 25, 547), (614, 619, 618), (567, 573, 574), (569, 572, 571), (604, 605, 606, 607, 609, 610, 602, 603), (619, 620, 621, 618), (595, 590, 593), (595, 596, 597), (641, 650, 651, 649), (599, 609, 607, 600), (610, 601, 602), (637, 631, 632, 638), (646, 124, 125), (635, 626, 628, 636), (9, 3, 624), (631, 623, 628), (516, 651, 650, 511), (171, 172, 643), (627, 634, 632, 631, 628, 626), (126, 6, 642), (516, 512, 514), (622, 624, 629, 630, 633, 625), (193, 660, 192), (643, 172, 170), (641, 649, 644, 645, 643), (655, 360, 363), (162, 161, 163), (647, 162, 163), (360, 655, 656), (360, 656, 142, 8), (362, 279, 363), (286, 285, 362), (666, 656, 662, 667), (657, 654, 667), (677, 676, 347), (233, 231, 669), (285, 284, 362), (666, 653, 656), (659, 661, 665), (351, 356, 358), (656, 655, 662), (215, 214, 213), (349, 346, 345, 348), (652, 657, 664, 658), (215, 229, 230), (228, 227, 232), (676, 669, 346, 347), (349, 359, 1), (680, 683, 678, 684, 679), (63, 65, 62, 64), (677, 349, 1, 668), (680, 681, 683), (680, 679, 65, 66), (216, 215, 230, 673), (347, 346, 349), (677, 347, 349), (229, 215, 213, 227, 228), (350, 351, 358), (361, 286, 362), (280, 279, 362, 284), (283, 280, 284), (687, 647, 163), (641, 643, 170), (660, 193, 183), (260, 659, 183), (659, 660, 183), (515, 516, 514), (5, 171, 643), (512, 516, 511), (513, 512, 511), (151, 3, 9), (150, 151, 9), (590, 595, 592, 591), (592, 595, 597), (594, 595, 593), (566, 572, 569), (565, 566, 569), (570, 569, 571), (566, 567, 572), (572, 567, 574), (615, 614, 618, 613), (598, 588, 592), (597, 598, 592), (559, 564, 551), (555, 554, 563, 564, 559, 558, 556), (544, 545, 539), (553, 552, 548, 561, 562), (548, 552, 547), (549, 560, 548), (533, 536, 538), (544, 539, 540), (543, 544, 540), (529, 530, 527), (527, 530, 640), (499, 500, 498), (492, 497, 491), (493, 492, 491, 496, 494), (517, 521, 518), (518, 521, 523, 520), (528, 526, 530), (487, 488, 486), (475, 476, 474), (474, 476, 479), (480, 474, 479), (473, 474, 477), (474, 481, 477), (463, 460, 462), (457, 460, 464), (449, 453, 452), (448, 449, 452, 447), (441, 442, 445), (446, 441, 445), (438, 436, 440), (435, 436, 438), (434, 435, 438), (430, 429, 433), (382, 381, 376, 383), (376, 381, 375), (381, 380, 377, 375), (282, 188, 365, 364, 281), (355, 354, 100), (417, 420, 418), (418, 420, 419), (348, 345, 350), (341, 336, 338), (386, 385, 387), (385, 384, 390, 387), (342, 332, 341), (333, 342, 344, 334), (354, 352, 338), (306, 314, 319), (304, 303, 314, 306), (330, 332, 333, 309), (308, 330, 309), (292, 301, 300), (302, 301, 292, 312), (313, 302, 312), (320, 321, 308, 307), (310, 206, 305), (311, 222, 206, 310), (306, 310, 304), (304, 301, 302), (303, 304, 302), (301, 304, 203), (308, 309, 307), (226, 275, 225), (205, 271, 273), (266, 185, 184), (265, 266, 184), (264, 183, 194), (213, 214, 212), (251, 252, 209), (38, 26, 296, 299), (297, 38, 299, 298), (253, 210, 252), (249, 250, 225), (247, 200, 246), (247, 202, 199), (200, 247, 199), (176, 177, 243), (268, 269, 177, 267), (178, 173, 170, 241), (243, 178, 241), (205, 204, 195, 189, 236), (232, 277, 276), (233, 232, 276), (220, 219, 257, 221), (275, 222, 231), (233, 275, 231), (200, 259, 152), (208, 274, 206), (202, 154, 201), (245, 244, 187), (205, 237, 203), (266, 265, 264, 194, 190), (239, 240, 179, 183), (195, 245, 185), (189, 195, 185), (185, 245, 186), (241, 172, 175, 242), (173, 166, 156), (3, 151, 258), (14, 115, 13), (126, 125, 124, 6), (2, 353, 96), (12, 15, 110), (13, 150, 94), (93, 91, 10), (107, 84, 109, 108), (80, 79, 70), (36, 28, 75), (28, 8, 75), (35, 36, 71), (36, 75, 71), (90, 92, 93), (71, 72, 35), (55, 68, 63), (24, 29, 23), (48, 46, 19, 22), (48, 49, 45), (14, 16, 115), (15, 26, 18), (627, 626, 89), (67, 78, 69), (228, 234, 229), (684, 164, 62, 679), (67, 69, 68), (350, 358, 349), (348, 350, 349), (231, 344, 669), (163, 164, 687), (0, 106, 623), (399, 1, 637), (612, 617, 613), (584, 583, 585), (582, 581, 579), (585, 587, 586), (583, 582, 579, 587), (585, 583, 587), (568, 12, 573), (567, 324, 568), (611, 608, 610), (523, 167, 519), (152, 153, 519), (521, 522, 524), (538, 531, 535), (469, 467, 470), (433, 428, 427, 431), (432, 433, 431), (638, 632, 401), (636, 398, 635), (398, 397, 635), (420, 417, 423), (1, 359, 2), (357, 356, 354, 355), (279, 280, 278), (350, 343, 341, 352), (351, 350, 352), (322, 321, 316), (328, 322, 316), (316, 320, 319), (315, 316, 319), (334, 335, 333), (335, 311, 309, 333), (222, 311, 231), (322, 329, 323), (12, 324, 327, 15), (291, 290, 292), (290, 294, 293), (292, 290, 293), (294, 290, 295), (274, 208, 205, 273), (208, 207, 205), (317, 318, 325), (184, 183, 265), (276, 277, 225), (254, 210, 255), (255, 210, 212), (225, 224, 249), (224, 209, 207, 248), (249, 224, 248), (239, 238, 240), (240, 267, 175, 174), (201, 197, 199), (4, 221, 121), (221, 257, 121), (246, 154, 247), (236, 235, 191), (237, 236, 191), (272, 271, 206), (191, 194, 188), (158, 157, 43), (159, 158, 160), (160, 158, 43), (154, 246, 152), (166, 154, 152), (160, 165, 161), (43, 157, 113, 19), (654, 657, 146), (148, 5, 147), (113, 114, 19), (112, 16, 107), (97, 101, 12), (150, 9, 93, 95), (70, 8, 80), (55, 34, 67), (72, 76, 8, 73), (57, 58, 50, 61, 59), (53, 45, 44), (50, 53, 44), (32, 50, 51), (32, 51, 30), (31, 32, 30), (50, 44, 51), (42, 39, 37), (38, 42, 37), (34, 55, 33), (55, 58, 33), (23, 44, 47), (17, 112, 18), (112, 108, 111), (18, 112, 111), (11, 96, 97), (105, 12, 86), (104, 105, 86), (0, 2, 106), (11, 103, 85), (10, 11, 85), (657, 145, 149), (652, 148, 145, 657), (11, 87, 626), (663, 662, 365)])
_uv = me_cube.uv_layers.new(name='UVMap')
_uv.uv.foreach_set('vector', [0.6465, 0.5515, 0.647, 0.5483, 0.6493, 0.5486, 0.6473, 0.5564, 0.6462, 0.5533, 0.6456, 0.5603, 0.7269, 0.5486, 0.7228, 0.5486, 0.7204, 0.5486, 0.7202, 0.5486, 0.7336, 0.5698, 0.7342, 0.5689, 0.7327, 0.57, 0.6582, 0.5618, 0.6551, 0.562, 0.6498, 0.5603, 0.7348, 0.5691, 0.7348, 0.5691, 0.7343, 0.5698, 0.7346, 0.5589, 0.7356, 0.5569, 0.7353, 0.5544, 0.6695, 0.5603, 0.6661, 0.5563, 0.6712, 0.558, 0.6584, 0.5725, 0.657, 0.5706, 0.6593, 0.5725, 0.6493, 0.5486, 0.6554, 0.5533, 0.6488, 0.5539, 0.6712, 0.558, 0.6749, 0.5486, 0.6759, 0.5576, 0.6582, 0.5554, 0.6639, 0.5553, 0.6661, 0.5563, 0.6554, 0.5533, 0.6573, 0.5515, 0.6599, 0.5513, 0.6634, 0.5533, 0.665, 0.5607, 0.6717, 0.5668, 0.6677, 0.5697, 0.6621, 0.5666, 0.6827, 0.5558, 0.6825, 0.5525, 0.6845, 0.5509, 0.6889, 0.5509, 0.7046, 0.5664, 0.6991, 0.5668, 0.6922, 0.5672, 0.6896, 0.5593, 0.6947, 0.5552, 0.6946, 0.5551, 0.6896, 0.5593, 0.7202, 0.5622, 0.717, 0.5603, 0.7171, 0.5573, 0.7171, 0.5573, 0.7139, 0.5573, 0.7139, 0.5573, 0.7171, 0.5573, 0.7104, 0.5512, 0.7096, 0.5522, 0.7064, 0.5522, 0.7047, 0.5508, 0.6991, 0.5668, 0.6955, 0.5696, 0.6922, 0.5672, 0.7046, 0.5683, 0.6997, 0.5627, 0.7061, 0.564, 0.7083, 0.5554, 0.7061, 0.562, 0.706, 0.5575, 0.716, 0.5621, 0.717, 0.5603, 0.7183, 0.5619, 0.7144, 0.5679, 0.7143, 0.5705, 0.7131, 0.5727, 0.7035, 0.5721, 0.7014, 0.5705, 0.7016, 0.5686, 0.7223, 0.5633, 0.7284, 0.5596, 0.7284, 0.564, 0.716, 0.5621, 0.715, 0.5617, 0.715, 0.5617, 0.716, 0.5621, 0.7202, 0.5622, 0.7223, 0.5633, 0.7131, 0.5663, 0.7189, 0.5719, 0.7131, 0.5727, 0.713, 0.5727, 0.7189, 0.5719, 0.7234, 0.5538, 0.729, 0.5486, 0.7259, 0.5557, 0.7233, 0.5507, 0.7233, 0.5524, 0.7218, 0.5516, 0.7194, 0.5555, 0.7259, 0.5557, 0.7284, 0.5596, 0.7234, 0.5538, 0.7259, 0.5557, 0.7194, 0.5555, 0.729, 0.5486, 0.7314, 0.5514, 0.7301, 0.5525, 0.7346, 0.5653, 0.7317, 0.564, 0.7317, 0.5622, 0.7344, 0.5578, 0.7317, 0.5622, 0.7344, 0.5519, 0.7344, 0.5578, 0.6761, 0.5594, 0.6776, 0.5733, 0.6776, 0.5733, 0.6761, 0.5594, 0.6577, 0.5682, 0.6606, 0.5696, 0.6606, 0.5696, 0.6577, 0.5682, 0.6593, 0.5725, 0.6606, 0.5696, 0.6621, 0.5666, 0.6629, 0.55, 0.663, 0.5486, 0.6749, 0.5486, 0.6639, 0.5553, 0.6634, 0.5533, 0.6707, 0.5537, 0.6692, 0.5557, 0.6661, 0.5563, 0.6812, 0.5574, 0.6827, 0.5558, 0.6872, 0.556, 0.6634, 0.5533, 0.6749, 0.5486, 0.6707, 0.5537, 0.6896, 0.5593, 0.6761, 0.5594, 0.6812, 0.5574, 0.6761, 0.5594, 0.6759, 0.5576, 0.6812, 0.5574, 0.6799, 0.5683, 0.685, 0.5668, 0.6896, 0.5695, 0.6895, 0.5715, 0.6799, 0.5683, 0.6827, 0.5715, 0.6776, 0.5733, 0.6461, 0.5584, 0.6462, 0.5553, 0.6461, 0.5553, 0.646, 0.5584, 0.6462, 0.5665, 0.6465, 0.5681, 0.6456, 0.5603, 0.6462, 0.5553, 0.6461, 0.5584, 0.6462, 0.5665, 0.6456, 0.5603, 0.6456, 0.5603, 0.6465, 0.5681, 0.6494, 0.5668, 0.6469, 0.5721, 0.6491, 0.5722, 0.6491, 0.5722, 0.6468, 0.5721, 0.7327, 0.57, 0.7342, 0.5689, 0.7346, 0.5651, 0.7307, 0.5703, 0.7346, 0.5628, 0.7346, 0.5605, 0.7356, 0.5569, 0.7353, 0.556, 0.7356, 0.561, 0.7356, 0.5589, 0.7353, 0.5562, 0.7348, 0.569, 0.7359, 0.5635, 0.7358, 0.5634, 0.7347, 0.569, 0.7344, 0.5553, 0.7344, 0.5578, 0.7344, 0.5519, 0.7341, 0.5512, 0.7356, 0.5589, 0.7356, 0.5609, 0.7358, 0.5609, 0.7358, 0.5589, 0.6703, 0.5764, 0.6755, 0.5758, 0.6596, 0.5767, 0.7353, 0.5545, 0.7353, 0.556, 0.7352, 0.556, 0.7352, 0.5545, 0.7346, 0.5605, 0.7346, 0.5629, 0.7356, 0.5608, 0.7356, 0.5569, 0.6827, 0.5715, 0.6839, 0.5724, 0.6839, 0.5727, 0.7341, 0.5512, 0.7327, 0.5508, 0.729, 0.5486, 0.735, 0.5537, 0.735, 0.5537, 0.7347, 0.5529, 0.7131, 0.577, 0.7189, 0.5762, 0.7113, 0.5757, 0.6665, 0.5713, 0.6491, 0.5722, 0.6469, 0.5721, 0.6827, 0.5715, 0.6839, 0.5727, 0.6828, 0.5717, 0.6965, 0.573, 0.6839, 0.5724, 0.6827, 0.5715, 0.7218, 0.5714, 0.7267, 0.5719, 0.7244, 0.5719, 0.7183, 0.5714, 0.7104, 0.5731, 0.7113, 0.5714, 0.7113, 0.5713, 0.7104, 0.573, 0.6884, 0.5718, 0.6755, 0.5712, 0.6846, 0.5709, 0.7113, 0.5757, 0.7035, 0.5763, 0.7131, 0.577, 0.7187, 0.564, 0.7257, 0.569, 0.7257, 0.569, 0.7304, 0.5541, 0.7293, 0.5592, 0.7346, 0.5589, 0.7347, 0.5552, 0.7187, 0.564, 0.7257, 0.569, 0.7187, 0.564, 0.7088, 0.5528, 0.7084, 0.549, 0.7042, 0.5483, 0.7219, 0.5493, 0.7187, 0.5525, 0.7214, 0.554, 0.7253, 0.554, 0.7272, 0.5529, 0.7276, 0.5522, 0.7088, 0.5605, 0.7097, 0.5619, 0.7128, 0.5602, 0.7163, 0.555, 0.6901, 0.552, 0.6926, 0.5488, 0.6815, 0.5491, 0.6999, 0.5551, 0.7038, 0.554, 0.7042, 0.5501, 0.6942, 0.5734, 0.6859, 0.5702, 0.6828, 0.57, 0.6842, 0.5532, 0.6867, 0.5532, 0.6877, 0.5519, 0.6556, 0.5661, 0.6522, 0.5626, 0.6494, 0.5668, 0.6869, 0.5635, 0.6892, 0.5609, 0.6869, 0.5636, 0.6974, 0.5551, 0.6962, 0.5529, 0.6924, 0.5539, 0.7183, 0.5693, 0.7162, 0.5681, 0.713, 0.5694, 0.6749, 0.5533, 0.6768, 0.5545, 0.6768, 0.5546, 0.6749, 0.5533, 0.6713, 0.5581, 0.6709, 0.5555, 0.6709, 0.5555, 0.6713, 0.5581, 0.6869, 0.5635, 0.6827, 0.5636, 0.682, 0.5657, 0.7092, 0.5636, 0.7104, 0.5668, 0.7144, 0.567, 0.7097, 0.5619, 0.7092, 0.5636, 0.7143, 0.5623, 0.6713, 0.5581, 0.674, 0.5595, 0.6777, 0.5595, 0.6892, 0.5609, 0.6869, 0.5636, 0.6892, 0.5609, 0.6777, 0.5595, 0.674, 0.5595, 0.6755, 0.5619, 0.6691, 0.5658, 0.6685, 0.5614, 0.6642, 0.5613, 0.6659, 0.5532, 0.6614, 0.5557, 0.6616, 0.5592, 0.6709, 0.5555, 0.7055, 0.5704, 0.7054, 0.5668, 0.7029, 0.5689, 0.7163, 0.555, 0.7104, 0.5556, 0.7087, 0.5577, 0.6491, 0.5722, 0.6665, 0.5713, 0.6665, 0.5714, 0.6491, 0.5722, 0.7187, 0.5525, 0.7163, 0.555, 0.7163, 0.555, 0.7187, 0.5525, 0.7055, 0.5704, 0.7029, 0.5689, 0.6942, 0.5734, 0.7053, 0.5731, 0.6901, 0.5486, 0.6925, 0.5486, 0.6855, 0.5484, 0.707, 0.5644, 0.7092, 0.5636, 0.7092, 0.5636, 0.707, 0.5645, 0.6842, 0.5566, 0.6891, 0.5565, 0.6924, 0.5539, 0.7071, 0.5478, 0.7078, 0.5482, 0.6998, 0.5486, 0.6972, 0.5486, 0.7141, 0.5483, 0.7121, 0.5478, 0.7121, 0.5477, 0.7141, 0.5481, 0.7181, 0.5482, 0.7185, 0.5482, 0.7185, 0.5481, 0.7181, 0.5481, 0.6925, 0.5486, 0.6808, 0.5484, 0.6855, 0.5484, 0.7168, 0.5482, 0.7214, 0.5482, 0.7214, 0.5484, 0.7168, 0.5484, 0.6772, 0.5484, 0.6757, 0.5484, 0.6747, 0.5484, 0.6697, 0.549, 0.6639, 0.5484, 0.6614, 0.548, 0.6697, 0.549, 0.6717, 0.549, 0.6719, 0.549, 0.6866, 0.5484, 0.6868, 0.5471, 0.6868, 0.547, 0.6866, 0.5483, 0.6866, 0.5484, 0.6769, 0.5488, 0.6804, 0.5475, 0.6772, 0.5484, 0.6792, 0.5484, 0.6808, 0.5484, 0.6757, 0.5484, 0.6462, 0.5533, 0.6473, 0.5564, 0.6499, 0.5599, 0.6511, 0.5581, 0.6543, 0.5524, 0.651, 0.5486, 0.6473, 0.5484, 0.6465, 0.5496, 0.661, 0.5477, 0.6575, 0.5477, 0.6615, 0.5477, 0.6473, 0.5484, 0.6466, 0.5483, 0.6465, 0.5496, 0.6722, 0.5486, 0.6693, 0.5486, 0.6693, 0.5489, 0.6722, 0.5489, 0.7141, 0.5483, 0.7105, 0.5483, 0.7204, 0.5486, 0.7228, 0.5486, 0.663, 0.5486, 0.6563, 0.5486, 0.658, 0.5486, 0.6523, 0.5486, 0.6537, 0.5483, 0.6571, 0.5483, 0.6583, 0.5486, 0.6717, 0.5668, 0.665, 0.5607, 0.6695, 0.5603, 0.6492, 0.5486, 0.6508, 0.5486, 0.6523, 0.5486, 0.6522, 0.5486, 0.6493, 0.5486, 0.6869, 0.5636, 0.6896, 0.5682, 0.6907, 0.5663, 0.6896, 0.5694, 0.685, 0.5668, 0.685, 0.5668, 0.6896, 0.5695, 0.6851, 0.563, 0.6896, 0.5593, 0.6896, 0.5593, 0.685, 0.5629, 0.6947, 0.5552, 0.6985, 0.5555, 0.6985, 0.5555, 0.6946, 0.5551, 0.6997, 0.5608, 0.6922, 0.5672, 0.6922, 0.5672, 0.6997, 0.5607, 0.685, 0.5668, 0.6851, 0.563, 0.685, 0.5629, 0.685, 0.5668, 0.6999, 0.5573, 0.6997, 0.5608, 0.6997, 0.5607, 0.6999, 0.5572, 0.6896, 0.5695, 0.685, 0.5668, 0.685, 0.5668, 0.6896, 0.5694, 0.6922, 0.5672, 0.6896, 0.5695, 0.6896, 0.5694, 0.6922, 0.5672, 0.6985, 0.5555, 0.6999, 0.5573, 0.6999, 0.5572, 0.6985, 0.5555, 0.6685, 0.5614, 0.672, 0.5637, 0.6743, 0.5636, 0.6755, 0.5619, 0.6896, 0.5593, 0.6946, 0.5551, 0.6947, 0.5552, 0.6896, 0.5593, 0.6946, 0.5551, 0.6985, 0.5555, 0.6985, 0.5555, 0.6947, 0.5552, 0.6997, 0.5607, 0.6922, 0.5672, 0.6922, 0.5672, 0.6997, 0.5608, 0.685, 0.5629, 0.6896, 0.5593, 0.6896, 0.5593, 0.6851, 0.563, 0.6922, 0.5672, 0.6896, 0.5694, 0.6896, 0.5695, 0.6922, 0.5672, 0.6999, 0.5572, 0.6997, 0.5607, 0.6997, 0.5608, 0.6999, 0.5573, 0.685, 0.5668, 0.685, 0.5629, 0.6851, 0.563, 0.685, 0.5668, 0.6985, 0.5555, 0.6999, 0.5572, 0.6999, 0.5573, 0.6985, 0.5555, 0.6685, 0.5614, 0.6691, 0.5658, 0.672, 0.5637, 0.6717, 0.5668, 0.665, 0.5607, 0.665, 0.5607, 0.6717, 0.5668, 0.6712, 0.558, 0.6759, 0.5576, 0.6759, 0.5576, 0.6712, 0.558, 0.665, 0.5607, 0.6695, 0.5603, 0.6695, 0.5603, 0.665, 0.5607, 0.6695, 0.5603, 0.6712, 0.558, 0.6712, 0.558, 0.6695, 0.5603, 0.6776, 0.5733, 0.6717, 0.5668, 0.6717, 0.5668, 0.6776, 0.5733, 0.6759, 0.5576, 0.6761, 0.5594, 0.6761, 0.5594, 0.6759, 0.5576, 0.6583, 0.566, 0.6577, 0.5682, 0.6577, 0.5682, 0.6583, 0.566, 0.6533, 0.5644, 0.6583, 0.566, 0.6583, 0.566, 0.6533, 0.5644, 0.6534, 0.5658, 0.6533, 0.5644, 0.6533, 0.5644, 0.6534, 0.5659, 0.6583, 0.566, 0.6577, 0.5682, 0.6577, 0.5682, 0.6583, 0.566, 0.6606, 0.5696, 0.6593, 0.5725, 0.6593, 0.5725, 0.6606, 0.5696, 0.6554, 0.5533, 0.6582, 0.5554, 0.6499, 0.5602, 0.6554, 0.5533, 0.6582, 0.5554, 0.6582, 0.5554, 0.6554, 0.5533, 0.6492, 0.5594, 0.6488, 0.5539, 0.6488, 0.5539, 0.6492, 0.5594, 0.6488, 0.5539, 0.6554, 0.5533, 0.6554, 0.5533, 0.6488, 0.5539, 0.6465, 0.5601, 0.6461, 0.5584, 0.646, 0.5584, 0.6462, 0.5553, 0.647, 0.5483, 0.6469, 0.5483, 0.6461, 0.5553, 0.6494, 0.5668, 0.6464, 0.5681, 0.6468, 0.5721, 0.6491, 0.5722, 0.6494, 0.5668, 0.6465, 0.5681, 0.6464, 0.5681, 0.6494, 0.5668, 0.6465, 0.5681, 0.6469, 0.5721, 0.6468, 0.5721, 0.6464, 0.5681, 0.6491, 0.5722, 0.6494, 0.5668, 0.6494, 0.5668, 0.6491, 0.5722, 0.6691, 0.5658, 0.672, 0.5637, 0.672, 0.5637, 0.6691, 0.5658, 0.6691, 0.5658, 0.672, 0.5637, 0.672, 0.5637, 0.6691, 0.5658, 0.6709, 0.5555, 0.6616, 0.5592, 0.6616, 0.5592, 0.6709, 0.5555, 0.6755, 0.5619, 0.674, 0.5595, 0.674, 0.5595, 0.6755, 0.5619, 0.6685, 0.5614, 0.6691, 0.5658, 0.6691, 0.5658, 0.6685, 0.5614, 0.6743, 0.5636, 0.6755, 0.5619, 0.6755, 0.5619, 0.6743, 0.5636, 0.6642, 0.5613, 0.6685, 0.5614, 0.6685, 0.5614, 0.6642, 0.5613, 0.674, 0.5595, 0.6713, 0.5581, 0.6713, 0.5581, 0.674, 0.5595, 0.672, 0.5637, 0.6743, 0.5636, 0.6743, 0.5636, 0.672, 0.5637, 0.6616, 0.5592, 0.6642, 0.5613, 0.6642, 0.5613, 0.6616, 0.5592, 0.6891, 0.5565, 0.6842, 0.5566, 0.6842, 0.5566, 0.6755, 0.5619, 0.674, 0.5595, 0.674, 0.5595, 0.6755, 0.5619, 0.674, 0.5595, 0.6713, 0.5581, 0.6713, 0.5581, 0.674, 0.5595, 0.6685, 0.5614, 0.6691, 0.5658, 0.6691, 0.5658, 0.6685, 0.5614, 0.6743, 0.5636, 0.6755, 0.5619, 0.6755, 0.5619, 0.6743, 0.5636, 0.6713, 0.5581, 0.6709, 0.5555, 0.6709, 0.5555, 0.6713, 0.5581, 0.6642, 0.5613, 0.6685, 0.5614, 0.6685, 0.5614, 0.6642, 0.5613, 0.672, 0.5637, 0.6743, 0.5636, 0.6743, 0.5636, 0.672, 0.5637, 0.6709, 0.5555, 0.6616, 0.5592, 0.6616, 0.5592, 0.6709, 0.5555, 0.6616, 0.5592, 0.6642, 0.5613, 0.6642, 0.5613, 0.6616, 0.5592, 0.6891, 0.5565, 0.6869, 0.5636, 0.6892, 0.5609, 0.6892, 0.5609, 0.6891, 0.5565, 0.6891, 0.5565, 0.6892, 0.5609, 0.6842, 0.5566, 0.6777, 0.5595, 0.6777, 0.5595, 0.6842, 0.5566, 0.6773, 0.5663, 0.682, 0.5657, 0.682, 0.5657, 0.6773, 0.5663, 0.6827, 0.5636, 0.6869, 0.5635, 0.6869, 0.5636, 0.6827, 0.5636, 0.6777, 0.5595, 0.6773, 0.5663, 0.6773, 0.5663, 0.6777, 0.5595, 0.6891, 0.5565, 0.6842, 0.5566, 0.6891, 0.5565, 0.682, 0.5657, 0.6827, 0.5636, 0.6827, 0.5636, 0.682, 0.5657, 0.7054, 0.5668, 0.707, 0.5645, 0.7031, 0.5645, 0.698, 0.5659, 0.7029, 0.5689, 0.6796, 0.5545, 0.6815, 0.5541, 0.6815, 0.5541, 0.6796, 0.5545, 0.6815, 0.5491, 0.6736, 0.549, 0.6736, 0.549, 0.6815, 0.5491, 0.6724, 0.5521, 0.6749, 0.5533, 0.6749, 0.5533, 0.6724, 0.5521, 0.6768, 0.5545, 0.6796, 0.5545, 0.6796, 0.5545, 0.6768, 0.5546, 0.6815, 0.5541, 0.6815, 0.5491, 0.6815, 0.5491, 0.6815, 0.5541, 0.6736, 0.549, 0.6724, 0.5521, 0.6724, 0.5521, 0.6736, 0.549, 0.7267, 0.5569, 0.7208, 0.5599, 0.7208, 0.5599, 0.6907, 0.5662, 0.6935, 0.5652, 0.6935, 0.5652, 0.6907, 0.5663, 0.6869, 0.5635, 0.6896, 0.5682, 0.6896, 0.5682, 0.6869, 0.5636, 0.6935, 0.5652, 0.6941, 0.561, 0.6941, 0.561, 0.6935, 0.5652, 0.6941, 0.561, 0.6892, 0.5609, 0.6941, 0.561, 0.6896, 0.5682, 0.6907, 0.5662, 0.6907, 0.5663, 0.6896, 0.5682, 0.6662, 0.5688, 0.6628, 0.5684, 0.6566, 0.5689, 0.698, 0.5659, 0.7029, 0.5689, 0.7029, 0.5689, 0.698, 0.5659, 0.7054, 0.5668, 0.707, 0.5644, 0.707, 0.5645, 0.7054, 0.5668, 0.7088, 0.5605, 0.7046, 0.5611, 0.7046, 0.5611, 0.7088, 0.5605, 0.7046, 0.5611, 0.7031, 0.5645, 0.7031, 0.5645, 0.7046, 0.5611, 0.7092, 0.5636, 0.7097, 0.5619, 0.7097, 0.562, 0.7092, 0.5636, 0.7029, 0.5689, 0.7054, 0.5668, 0.7054, 0.5668, 0.7029, 0.5689, 0.7031, 0.5645, 0.698, 0.5659, 0.698, 0.5659, 0.7031, 0.5645, 0.7097, 0.5619, 0.7088, 0.5605, 0.7088, 0.5605, 0.7097, 0.562, 0.7298, 0.5528, 0.7277, 0.5521, 0.7272, 0.5529, 0.6595, 0.5661, 0.6566, 0.5689, 0.6566, 0.5689, 0.6595, 0.5661, 0.6691, 0.5658, 0.6662, 0.5688, 0.6662, 0.5688, 0.6691, 0.5658, 0.6706, 0.5691, 0.6691, 0.5658, 0.6691, 0.5658, 0.6706, 0.5691, 0.6566, 0.5689, 0.6536, 0.5686, 0.6536, 0.5686, 0.6566, 0.5689, 0.6662, 0.5688, 0.6628, 0.5684, 0.6628, 0.5684, 0.6662, 0.5688, 0.6665, 0.5713, 0.6706, 0.5691, 0.6706, 0.5691, 0.6665, 0.5714, 0.6536, 0.5686, 0.6491, 0.5722, 0.6491, 0.5722, 0.6536, 0.5686, 0.6628, 0.5684, 0.6595, 0.5661, 0.6595, 0.5661, 0.6628, 0.5684, 0.727, 0.5647, 0.7346, 0.5628, 0.7346, 0.5589, 0.7293, 0.5592, 0.7208, 0.5599, 0.7346, 0.5589, 0.7293, 0.5592, 0.7293, 0.5592, 0.7346, 0.5589, 0.7267, 0.5569, 0.7208, 0.5599, 0.7267, 0.5569, 0.727, 0.5647, 0.7346, 0.5628, 0.7346, 0.5628, 0.727, 0.5647, 0.7293, 0.5592, 0.7267, 0.5569, 0.7267, 0.5569, 0.7293, 0.5592, 0.7346, 0.5628, 0.7346, 0.5589, 0.7346, 0.5589, 0.7346, 0.5628, 0.7257, 0.569, 0.727, 0.5647, 0.727, 0.5647, 0.7257, 0.569, 0.7208, 0.5599, 0.7187, 0.564, 0.7187, 0.564, 0.7208, 0.5599, 0.7267, 0.5569, 0.7253, 0.554, 0.7214, 0.554, 0.7214, 0.554, 0.7187, 0.5525, 0.7187, 0.5525, 0.7214, 0.554, 0.7293, 0.5592, 0.7304, 0.5541, 0.7304, 0.5541, 0.7293, 0.5592, 0.7276, 0.5522, 0.7272, 0.5529, 0.7272, 0.5529, 0.7277, 0.5521, 0.7208, 0.5599, 0.7267, 0.5569, 0.7267, 0.5569, 0.7208, 0.5599, 0.7163, 0.555, 0.7208, 0.5599, 0.7208, 0.5599, 0.7163, 0.555, 0.7272, 0.5529, 0.7253, 0.554, 0.7253, 0.554, 0.7272, 0.5529, 0.7267, 0.5569, 0.7293, 0.5592, 0.7293, 0.5592, 0.7267, 0.5569, 0.7253, 0.554, 0.7214, 0.554, 0.7214, 0.554, 0.7253, 0.554, 0.7352, 0.5544, 0.7352, 0.5545, 0.7344, 0.5502, 0.7346, 0.5525, 0.7346, 0.5529, 0.7342, 0.5689, 0.7348, 0.569, 0.7347, 0.569, 0.7341, 0.5689, 0.7346, 0.5629, 0.7346, 0.566, 0.7345, 0.5659, 0.7345, 0.5629, 0.7356, 0.561, 0.7356, 0.5608, 0.7355, 0.5608, 0.7355, 0.561, 0.7359, 0.5635, 0.7356, 0.5632, 0.7355, 0.5632, 0.7358, 0.5634, 0.7346, 0.566, 0.7342, 0.5689, 0.7341, 0.5689, 0.7345, 0.5659, 0.7356, 0.5608, 0.7346, 0.5629, 0.7345, 0.5629, 0.7355, 0.5608, 0.7356, 0.5632, 0.7356, 0.561, 0.7355, 0.561, 0.7355, 0.5632, 0.7189, 0.5719, 0.713, 0.5727, 0.7143, 0.5705, 0.7346, 0.5653, 0.7344, 0.5578, 0.7345, 0.5578, 0.7347, 0.5652, 0.7346, 0.5608, 0.7346, 0.5653, 0.7347, 0.5652, 0.7347, 0.5608, 0.7344, 0.5553, 0.7341, 0.5552, 0.7342, 0.5552, 0.7345, 0.5553, 0.7353, 0.5562, 0.7356, 0.5589, 0.7358, 0.5589, 0.7354, 0.5562, 0.7356, 0.5609, 0.7346, 0.5608, 0.7347, 0.5608, 0.7358, 0.5609, 0.7344, 0.5578, 0.7344, 0.5553, 0.7345, 0.5553, 0.7345, 0.5578, 0.7341, 0.5552, 0.7353, 0.5562, 0.7354, 0.5562, 0.7342, 0.5552, 0.6884, 0.5734, 0.6846, 0.5725, 0.6846, 0.5727, 0.7347, 0.5526, 0.7347, 0.5529, 0.7346, 0.5529, 0.7346, 0.5525, 0.7353, 0.5544, 0.7353, 0.5545, 0.7352, 0.5545, 0.7352, 0.5544, 0.7353, 0.556, 0.7353, 0.5562, 0.7352, 0.5562, 0.7352, 0.556, 0.7341, 0.5552, 0.7341, 0.5512, 0.734, 0.5512, 0.734, 0.5552, 0.7347, 0.5529, 0.7353, 0.5544, 0.7352, 0.5544, 0.7346, 0.5529, 0.7353, 0.5562, 0.7341, 0.5552, 0.734, 0.5552, 0.7352, 0.5562, 0.7183, 0.5718, 0.7139, 0.5724, 0.7139, 0.5727, 0.7183, 0.572, 0.7113, 0.5714, 0.7183, 0.5714, 0.7183, 0.5713, 0.7113, 0.5713, 0.7139, 0.5726, 0.7104, 0.5731, 0.7104, 0.573, 0.7139, 0.5724, 0.7183, 0.5719, 0.7139, 0.5726, 0.7139, 0.5724, 0.7183, 0.5718, 0.7244, 0.5723, 0.7183, 0.5719, 0.7183, 0.5718, 0.7248, 0.5721, 0.7183, 0.5714, 0.7196, 0.5722, 0.7196, 0.5721, 0.7183, 0.5713, 0.7183, 0.5713, 0.7196, 0.5721, 0.7196, 0.5723, 0.7183, 0.5715, 0.7104, 0.573, 0.7113, 0.5713, 0.7113, 0.5715, 0.7104, 0.5732, 0.7248, 0.5721, 0.7183, 0.5718, 0.7183, 0.572, 0.7242, 0.5723, 0.7113, 0.5713, 0.7183, 0.5713, 0.7183, 0.5715, 0.7113, 0.5715, 0.7139, 0.5724, 0.7104, 0.573, 0.7104, 0.5732, 0.7139, 0.5727, 0.6884, 0.581, 0.6846, 0.58, 0.6821, 0.58, 0.6703, 0.5733, 0.6703, 0.5735, 0.6755, 0.5729, 0.6846, 0.5725, 0.6821, 0.5725, 0.6821, 0.5727, 0.6846, 0.5727, 0.6839, 0.5724, 0.6884, 0.5734, 0.6884, 0.5736, 0.6839, 0.5727, 0.6703, 0.5733, 0.6776, 0.5733, 0.6776, 0.5735, 0.6703, 0.5735, 0.6884, 0.5734, 0.6846, 0.5727, 0.6884, 0.5736, 0.6795, 0.5725, 0.6755, 0.5727, 0.6755, 0.5729, 0.6776, 0.5733, 0.6827, 0.5715, 0.6828, 0.5717, 0.6776, 0.5735, 0.6821, 0.5725, 0.6795, 0.5725, 0.6795, 0.5727, 0.6821, 0.5727, 0.7144, 0.5679, 0.7131, 0.5663, 0.7131, 0.5663, 0.6606, 0.5696, 0.6593, 0.5725, 0.6593, 0.5725, 0.6606, 0.5696, 0.6577, 0.5682, 0.6606, 0.5696, 0.6606, 0.5696, 0.6577, 0.5682, 0.6533, 0.5644, 0.6583, 0.566, 0.6583, 0.566, 0.6533, 0.5644, 0.6534, 0.5659, 0.6533, 0.5644, 0.6533, 0.5644, 0.6534, 0.5657, 0.7184, 0.5679, 0.7143, 0.5705, 0.7144, 0.5679, 0.7228, 0.5682, 0.7184, 0.5679, 0.7184, 0.5679, 0.7228, 0.5682, 0.7131, 0.5727, 0.7143, 0.5705, 0.7143, 0.5705, 0.713, 0.5727, 0.7144, 0.5679, 0.7131, 0.5663, 0.7144, 0.5679, 0.7184, 0.5679, 0.7189, 0.5719, 0.7189, 0.5719, 0.7184, 0.5679, 0.7223, 0.5633, 0.7228, 0.5682, 0.7222, 0.5633, 0.7131, 0.5663, 0.7223, 0.5633, 0.7222, 0.5633, 0.7131, 0.5663, 0.7143, 0.5705, 0.7144, 0.5679, 0.7144, 0.5679, 0.7143, 0.5705, 0.7071, 0.5481, 0.7121, 0.5481, 0.7097, 0.5484, 0.715, 0.5617, 0.7149, 0.5634, 0.7148, 0.5633, 0.715, 0.5617, 0.717, 0.5603, 0.716, 0.5621, 0.716, 0.5621, 0.7169, 0.5603, 0.7139, 0.5573, 0.7171, 0.5573, 0.7171, 0.5573, 0.7139, 0.5573, 0.7131, 0.5663, 0.7139, 0.5573, 0.7139, 0.5573, 0.7131, 0.5663, 0.7171, 0.5573, 0.717, 0.5603, 0.7169, 0.5603, 0.7171, 0.5573, 0.7149, 0.5634, 0.7131, 0.5663, 0.7131, 0.5663, 0.7148, 0.5633, 0.7064, 0.5522, 0.7096, 0.5521, 0.7112, 0.5554, 0.7083, 0.5554, 0.6985, 0.5555, 0.6991, 0.5522, 0.6991, 0.5522, 0.6985, 0.5555, 0.7047, 0.5508, 0.7064, 0.5522, 0.7064, 0.5522, 0.7047, 0.5508, 0.7194, 0.5555, 0.7171, 0.5573, 0.7194, 0.5555, 0.6991, 0.5522, 0.7015, 0.5486, 0.7015, 0.5486, 0.6991, 0.5522, 0.7064, 0.5522, 0.7096, 0.5522, 0.7096, 0.5521, 0.7064, 0.5522, 0.7194, 0.5516, 0.7194, 0.5555, 0.7194, 0.5516, 0.7103, 0.5482, 0.7181, 0.5482, 0.7181, 0.5482, 0.7103, 0.5482, 0.7096, 0.5522, 0.7104, 0.5512, 0.7104, 0.5512, 0.7096, 0.5521, 0.7182, 0.5498, 0.7194, 0.5516, 0.7194, 0.5516, 0.7182, 0.5498, 0.706, 0.5575, 0.6999, 0.5573, 0.6999, 0.5573, 0.706, 0.5574, 0.7104, 0.5512, 0.7103, 0.5482, 0.7103, 0.5482, 0.7104, 0.5512, 0.7181, 0.5482, 0.7182, 0.5498, 0.7182, 0.5498, 0.7181, 0.5482, 0.7083, 0.5554, 0.706, 0.5574, 0.7083, 0.5554, 0.6999, 0.5573, 0.6985, 0.5555, 0.6999, 0.5573, 0.7015, 0.5486, 0.7046, 0.5486, 0.7046, 0.5486, 0.7015, 0.5486, 0.7112, 0.5554, 0.7083, 0.5554, 0.7083, 0.5554, 0.7112, 0.5554, 0.7139, 0.5573, 0.7112, 0.5554, 0.7112, 0.5554, 0.7139, 0.5573, 0.7046, 0.5486, 0.7047, 0.5508, 0.7047, 0.5508, 0.7046, 0.5486, 0.6465, 0.5653, 0.6465, 0.5601, 0.6534, 0.5659, 0.6569, 0.5705, 0.6747, 0.5484, 0.6757, 0.5484, 0.6757, 0.5486, 0.6747, 0.5486, 0.6693, 0.5486, 0.6658, 0.548, 0.6658, 0.5482, 0.6693, 0.5489, 0.6757, 0.5484, 0.6749, 0.5486, 0.6749, 0.5489, 0.6722, 0.549, 0.6749, 0.5488, 0.6749, 0.549, 0.6722, 0.5492, 0.6662, 0.548, 0.6689, 0.5484, 0.6688, 0.5486, 0.6662, 0.5482, 0.6749, 0.5486, 0.6722, 0.5486, 0.6722, 0.5489, 0.6689, 0.5484, 0.6722, 0.549, 0.6722, 0.5492, 0.6688, 0.5486, 0.6749, 0.5488, 0.6747, 0.5484, 0.6747, 0.5486, 0.6749, 0.549, 0.6658, 0.548, 0.6662, 0.548, 0.6662, 0.5482, 0.6658, 0.5482, 0.6972, 0.5462, 0.6937, 0.5449, 0.6958, 0.5462, 0.6879, 0.5484, 0.6866, 0.5484, 0.6866, 0.5483, 0.6879, 0.5483, 0.6901, 0.5486, 0.6879, 0.5484, 0.6879, 0.5483, 0.6901, 0.5485, 0.6959, 0.5474, 0.6958, 0.5486, 0.6958, 0.5485, 0.6959, 0.5472, 0.7015, 0.5486, 0.6925, 0.5486, 0.6925, 0.5485, 0.7015, 0.5485, 0.6925, 0.5486, 0.6901, 0.5486, 0.6901, 0.5485, 0.6925, 0.5485, 0.6937, 0.5474, 0.6959, 0.5474, 0.6959, 0.5472, 0.6937, 0.5472, 0.6958, 0.5486, 0.6972, 0.5486, 0.6972, 0.5485, 0.6958, 0.5485, 0.6915, 0.5474, 0.6937, 0.5474, 0.6937, 0.5472, 0.6915, 0.5472, 0.6972, 0.5486, 0.6998, 0.5486, 0.6998, 0.5485, 0.6972, 0.5485, 0.6881, 0.5474, 0.6915, 0.5474, 0.6915, 0.5472, 0.6881, 0.5472, 0.6998, 0.5486, 0.7015, 0.5486, 0.7015, 0.5485, 0.6998, 0.5485, 0.6868, 0.5471, 0.6881, 0.5474, 0.6881, 0.5472, 0.6868, 0.547, 0.7185, 0.5481, 0.7217, 0.5481, 0.729, 0.5486, 0.7105, 0.5483, 0.7141, 0.5483, 0.7141, 0.5481, 0.7105, 0.5481, 0.6986, 0.547, 0.6954, 0.547, 0.6954, 0.5469, 0.6986, 0.5469, 0.7121, 0.5478, 0.7071, 0.5478, 0.7071, 0.5477, 0.7121, 0.5477, 0.7054, 0.5483, 0.7105, 0.5483, 0.7105, 0.5481, 0.7054, 0.5481, 0.6954, 0.547, 0.6926, 0.5488, 0.6926, 0.5486, 0.6954, 0.5469, 0.7071, 0.5478, 0.7037, 0.5483, 0.7037, 0.5481, 0.7071, 0.5477, 0.7042, 0.5483, 0.7054, 0.5483, 0.7054, 0.5481, 0.7042, 0.5481, 0.6987, 0.547, 0.6986, 0.547, 0.6986, 0.5469, 0.6987, 0.5469, 0.7037, 0.5483, 0.6987, 0.547, 0.6987, 0.5469, 0.7037, 0.5481, 0.6926, 0.5488, 0.7042, 0.5483, 0.7042, 0.5481, 0.6926, 0.5486, 0.7244, 0.5723, 0.7248, 0.5721, 0.7242, 0.5723, 0.7116, 0.5482, 0.7097, 0.5482, 0.7097, 0.5484, 0.7116, 0.5484, 0.7214, 0.5482, 0.7235, 0.5482, 0.7235, 0.5484, 0.7214, 0.5484, 0.7097, 0.5482, 0.7078, 0.5482, 0.7078, 0.5484, 0.7097, 0.5484, 0.7235, 0.5482, 0.7237, 0.5482, 0.7237, 0.5484, 0.7235, 0.5484, 0.7078, 0.5482, 0.7071, 0.5478, 0.7071, 0.5481, 0.7078, 0.5484, 0.7237, 0.5482, 0.7217, 0.5482, 0.7217, 0.5484, 0.7237, 0.5484, 0.7217, 0.5482, 0.7185, 0.5482, 0.7185, 0.5484, 0.7217, 0.5484, 0.7185, 0.5482, 0.7181, 0.5482, 0.7181, 0.5484, 0.7185, 0.5484, 0.7181, 0.5482, 0.7103, 0.5482, 0.7103, 0.5484, 0.7181, 0.5484, 0.7071, 0.5478, 0.7121, 0.5478, 0.7121, 0.5481, 0.7071, 0.5481, 0.7121, 0.5478, 0.7168, 0.5482, 0.7168, 0.5484, 0.7121, 0.5481, 0.7103, 0.5482, 0.7116, 0.5482, 0.7116, 0.5484, 0.7103, 0.5484, 0.729, 0.5486, 0.7217, 0.5481, 0.7237, 0.5481, 0.729, 0.5486, 0.7181, 0.5482, 0.7181, 0.5481, 0.729, 0.5486, 0.7252, 0.5486, 0.7241, 0.5486, 0.7241, 0.5486, 0.7252, 0.5486, 0.7237, 0.5482, 0.7235, 0.5482, 0.7235, 0.5481, 0.7237, 0.5481, 0.7241, 0.5486, 0.7274, 0.5486, 0.7274, 0.5486, 0.7241, 0.5486, 0.7217, 0.5482, 0.7237, 0.5482, 0.7237, 0.5481, 0.7217, 0.5481, 0.7309, 0.5486, 0.729, 0.5486, 0.729, 0.5486, 0.7309, 0.5486, 0.7274, 0.5486, 0.7309, 0.5486, 0.7309, 0.5486, 0.7274, 0.5486, 0.7185, 0.5482, 0.7217, 0.5482, 0.7217, 0.5481, 0.7185, 0.5481, 0.7235, 0.5482, 0.7252, 0.5486, 0.7252, 0.5486, 0.7235, 0.5481, 0.6469, 0.5483, 0.647, 0.5581, 0.6464, 0.5601, 0.646, 0.5584, 0.6461, 0.5553, 0.6593, 0.5725, 0.6569, 0.5705, 0.6571, 0.5707, 0.6593, 0.5725, 0.7309, 0.5752, 0.7325, 0.5717, 0.7336, 0.5698, 0.7327, 0.57, 0.7256, 0.5722, 0.7254, 0.5724, 0.647, 0.5483, 0.6471, 0.5582, 0.647, 0.5581, 0.6462, 0.5665, 0.6461, 0.5584, 0.6465, 0.5601, 0.6465, 0.5653, 0.6462, 0.5665, 0.6465, 0.5653, 0.6464, 0.5674, 0.6582, 0.5554, 0.6498, 0.5603, 0.6499, 0.5602, 0.6582, 0.5554, 0.6593, 0.5725, 0.657, 0.5706, 0.6569, 0.5705, 0.6593, 0.5725, 0.6469, 0.5721, 0.6462, 0.5665, 0.6464, 0.5674, 0.6469, 0.5721, 0.6465, 0.5515, 0.6468, 0.5566, 0.6471, 0.5582, 0.647, 0.5483, 0.6488, 0.5539, 0.6492, 0.5594, 0.6468, 0.5566, 0.6469, 0.5721, 0.6584, 0.5725, 0.6593, 0.5725, 0.7309, 0.5752, 0.7325, 0.5718, 0.7325, 0.5717, 0.7196, 0.5721, 0.7256, 0.5722, 0.7252, 0.5725, 0.7196, 0.5723, 0.7196, 0.5722, 0.7254, 0.5724, 0.7256, 0.5722, 0.7196, 0.5721, 0.7336, 0.5698, 0.7325, 0.5717, 0.7328, 0.5709, 0.7346, 0.5651, 0.7346, 0.5628, 0.7303, 0.5704, 0.7307, 0.5703, 0.7328, 0.5709, 0.7333, 0.5702, 0.7336, 0.5698, 0.7267, 0.575, 0.7304, 0.5755, 0.7309, 0.5757, 0.7084, 0.549, 0.7088, 0.5528, 0.7128, 0.5525, 0.7343, 0.5698, 0.7348, 0.5691, 0.7335, 0.5708, 0.6514, 0.5581, 0.6511, 0.5581, 0.6499, 0.5599, 0.7304, 0.5541, 0.7298, 0.5529, 0.7298, 0.5528, 0.7304, 0.5541, 0.7269, 0.5486, 0.7216, 0.5489, 0.7214, 0.549, 0.7219, 0.5493, 0.7277, 0.5521, 0.7298, 0.5528, 0.735, 0.5537, 0.7346, 0.5525, 0.7201, 0.5486, 0.7228, 0.5486, 0.7269, 0.5486, 0.7317, 0.5486, 0.7274, 0.5486, 0.6499, 0.5599, 0.6494, 0.5668, 0.6522, 0.5626, 0.7341, 0.5512, 0.732, 0.5488, 0.7345, 0.5502, 0.7341, 0.5512, 0.7345, 0.5502, 0.7344, 0.5502, 0.734, 0.5512, 0.6614, 0.5504, 0.6575, 0.5559, 0.6632, 0.552, 0.7309, 0.5752, 0.7304, 0.5755, 0.7348, 0.5691, 0.7343, 0.5698, 0.7335, 0.5708, 0.7325, 0.5718, 0.6494, 0.5668, 0.6499, 0.5599, 0.6473, 0.5564, 0.6456, 0.5603, 0.6456, 0.5603, 0.6462, 0.5533, 0.6465, 0.5496, 0.6462, 0.5553, 0.6578, 0.5477, 0.6546, 0.5483, 0.6536, 0.5486, 0.657, 0.5482, 0.6508, 0.5486, 0.6492, 0.5486, 0.6503, 0.5486, 0.6462, 0.5553, 0.6465, 0.5496, 0.6466, 0.5483, 0.647, 0.5483, 0.7306, 0.567, 0.7284, 0.564, 0.7317, 0.564, 0.7346, 0.5653, 0.7348, 0.5685, 0.7343, 0.5689, 0.7317, 0.5622, 0.7317, 0.564, 0.7284, 0.564, 0.7346, 0.5653, 0.7346, 0.5608, 0.7356, 0.5609, 0.7359, 0.5635, 0.735, 0.5684, 0.7348, 0.5685, 0.7296, 0.5725, 0.7189, 0.5719, 0.7268, 0.571, 0.6549, 0.5531, 0.6575, 0.5559, 0.6614, 0.5504, 0.657, 0.5482, 0.6543, 0.5524, 0.7267, 0.5719, 0.7218, 0.5714, 0.7189, 0.5719, 0.6549, 0.5531, 0.6511, 0.5581, 0.6514, 0.5581, 0.6551, 0.5582, 0.729, 0.556, 0.7299, 0.5548, 0.7344, 0.5519, 0.7317, 0.5622, 0.7299, 0.5548, 0.7301, 0.5525, 0.7314, 0.5514, 0.7327, 0.5508, 0.7344, 0.5519, 0.6896, 0.5695, 0.6922, 0.5672, 0.6955, 0.5696, 0.7284, 0.5596, 0.7259, 0.5557, 0.729, 0.556, 0.6549, 0.5531, 0.6543, 0.5524, 0.6511, 0.5581, 0.7353, 0.5544, 0.7347, 0.5529, 0.735, 0.5537, 0.6498, 0.5603, 0.6551, 0.562, 0.6533, 0.5644, 0.6889, 0.5509, 0.6925, 0.5486, 0.6947, 0.5517, 0.6947, 0.554, 0.6947, 0.5506, 0.6991, 0.5511, 0.6985, 0.5543, 0.7015, 0.5475, 0.6991, 0.5511, 0.6947, 0.5506, 0.6582, 0.5554, 0.6634, 0.5533, 0.6639, 0.5553, 0.6661, 0.5563, 0.6692, 0.5557, 0.6712, 0.558, 0.6947, 0.5552, 0.6896, 0.5593, 0.6872, 0.556, 0.685, 0.5668, 0.6799, 0.5683, 0.6796, 0.5628, 0.6851, 0.563, 0.6896, 0.5593, 0.6851, 0.563, 0.6796, 0.5628, 0.7202, 0.5622, 0.7183, 0.5619, 0.717, 0.5603, 0.6991, 0.5668, 0.7046, 0.5664, 0.7016, 0.5686, 0.7014, 0.5705, 0.7035, 0.5721, 0.6895, 0.5715, 0.6955, 0.5696, 0.7016, 0.5686, 0.7014, 0.5705, 0.706, 0.5594, 0.7061, 0.564, 0.6997, 0.5627, 0.7149, 0.5634, 0.715, 0.5617, 0.716, 0.5621, 0.7284, 0.564, 0.7306, 0.567, 0.7268, 0.571, 0.7228, 0.5682, 0.7233, 0.5507, 0.7243, 0.5498, 0.7261, 0.5498, 0.7233, 0.5524, 0.7233, 0.5524, 0.7234, 0.5538, 0.7194, 0.5555, 0.7194, 0.5516, 0.729, 0.5486, 0.7327, 0.5508, 0.7314, 0.5514, 0.6577, 0.5655, 0.6583, 0.5633, 0.6621, 0.5639, 0.7243, 0.5498, 0.7233, 0.5507, 0.7218, 0.5516, 0.729, 0.5486, 0.7261, 0.5498, 0.7243, 0.5498, 0.7299, 0.5548, 0.729, 0.556, 0.7259, 0.5557, 0.6581, 0.5488, 0.657, 0.5459, 0.6637, 0.5459, 0.6637, 0.5473, 0.6607, 0.5486, 0.6759, 0.5576, 0.6749, 0.5486, 0.6825, 0.5525, 0.6634, 0.5533, 0.6599, 0.5513, 0.6629, 0.55, 0.6582, 0.5527, 0.665, 0.5579, 0.6582, 0.5591, 0.6533, 0.5617, 0.6551, 0.5593, 0.6582, 0.5591, 0.6583, 0.5633, 0.6583, 0.5633, 0.6582, 0.5591, 0.665, 0.5579, 0.6657, 0.5736, 0.6677, 0.5697, 0.6717, 0.5668, 0.6925, 0.5486, 0.6889, 0.5509, 0.6845, 0.5509, 0.657, 0.5459, 0.6581, 0.5488, 0.6562, 0.5506, 0.7342, 0.5689, 0.7328, 0.5709, 0.7348, 0.569, 0.6749, 0.5486, 0.6845, 0.5509, 0.6825, 0.5525, 0.6462, 0.5665, 0.6469, 0.5721, 0.6465, 0.5681, 0.6796, 0.5628, 0.6799, 0.5683, 0.6776, 0.5733, 0.7328, 0.5709, 0.7325, 0.5717, 0.7325, 0.5718, 0.7335, 0.5708, 0.7348, 0.5691, 0.7348, 0.569, 0.7359, 0.5635, 0.7348, 0.569, 0.7348, 0.5691, 0.7359, 0.5635, 0.7348, 0.5691, 0.7348, 0.5691, 0.735, 0.5684, 0.7346, 0.5651, 0.7342, 0.5689, 0.7346, 0.566, 0.7341, 0.5512, 0.7341, 0.5552, 0.7344, 0.5553, 0.7346, 0.5605, 0.7346, 0.5628, 0.7346, 0.5651, 0.7346, 0.566, 0.7346, 0.5629, 0.7353, 0.556, 0.7353, 0.5545, 0.7353, 0.5544, 0.7356, 0.5569, 0.7356, 0.5608, 0.7356, 0.561, 0.7356, 0.5632, 0.7359, 0.5635, 0.7356, 0.5609, 0.7356, 0.5589, 0.7356, 0.561, 0.6703, 0.5764, 0.6596, 0.5767, 0.6657, 0.5767, 0.6776, 0.5764, 0.7341, 0.5512, 0.7344, 0.5519, 0.7327, 0.5508, 0.6884, 0.5734, 0.6839, 0.5724, 0.6965, 0.573, 0.6998, 0.5736, 0.6596, 0.5736, 0.6755, 0.5727, 0.6665, 0.5713, 0.6884, 0.5734, 0.6998, 0.5736, 0.7104, 0.5731, 0.7139, 0.5726, 0.7053, 0.5731, 0.6942, 0.5734, 0.6884, 0.5734, 0.7183, 0.5719, 0.7257, 0.569, 0.7183, 0.5693, 0.7113, 0.5714, 0.7189, 0.5719, 0.7218, 0.5714, 0.6795, 0.5709, 0.6821, 0.5709, 0.6846, 0.5709, 0.6755, 0.5712, 0.7257, 0.569, 0.7187, 0.564, 0.7144, 0.567, 0.7104, 0.5668, 0.713, 0.5694, 0.7162, 0.5681, 0.7144, 0.567, 0.6935, 0.5652, 0.698, 0.5659, 0.7031, 0.5645, 0.7347, 0.5552, 0.7298, 0.5529, 0.7304, 0.5541, 0.7143, 0.5623, 0.7187, 0.564, 0.7208, 0.5599, 0.7038, 0.554, 0.7088, 0.5528, 0.7042, 0.5501, 0.6962, 0.5529, 0.7042, 0.5501, 0.7042, 0.5483, 0.6926, 0.5488, 0.7008, 0.5575, 0.7038, 0.554, 0.6999, 0.5551, 0.6869, 0.5635, 0.6892, 0.5609, 0.6892, 0.5609, 0.6907, 0.5662, 0.6896, 0.5682, 0.698, 0.5659, 0.6901, 0.552, 0.6924, 0.5539, 0.6926, 0.5488, 0.6942, 0.5734, 0.698, 0.5659, 0.6896, 0.5682, 0.6773, 0.5663, 0.6691, 0.5658, 0.6706, 0.5691, 0.6842, 0.5532, 0.6877, 0.5519, 0.6815, 0.5491, 0.6706, 0.5691, 0.6665, 0.5713, 0.6755, 0.5727, 0.7008, 0.5575, 0.6999, 0.5551, 0.6974, 0.5551, 0.6696, 0.5519, 0.6724, 0.5521, 0.6736, 0.549, 0.6595, 0.5661, 0.6579, 0.5648, 0.6556, 0.5661, 0.6614, 0.5504, 0.6682, 0.5532, 0.6696, 0.5519, 0.6891, 0.5565, 0.6892, 0.5609, 0.6941, 0.561, 0.7183, 0.5719, 0.7053, 0.5731, 0.7139, 0.5726, 0.7092, 0.5636, 0.7068, 0.5682, 0.7104, 0.5668, 0.6892, 0.5609, 0.6869, 0.5635, 0.6869, 0.5636, 0.7068, 0.5682, 0.7055, 0.5704, 0.713, 0.5694, 0.7054, 0.5668, 0.7055, 0.5704, 0.7068, 0.5682, 0.682, 0.5657, 0.6859, 0.5702, 0.6896, 0.5682, 0.6842, 0.5566, 0.6815, 0.5541, 0.6796, 0.5545, 0.6773, 0.5663, 0.6755, 0.5727, 0.6793, 0.5725, 0.6749, 0.5533, 0.6724, 0.5521, 0.6709, 0.5555, 0.6656, 0.5662, 0.6662, 0.5688, 0.6691, 0.5658, 0.6691, 0.5658, 0.6773, 0.5663, 0.6743, 0.5636, 0.7103, 0.5482, 0.7046, 0.5486, 0.7015, 0.5486, 0.6743, 0.5636, 0.6773, 0.5663, 0.6777, 0.5595, 0.6579, 0.5648, 0.6586, 0.5611, 0.6547, 0.5609, 0.6522, 0.5626, 0.6556, 0.5661, 0.6586, 0.5611, 0.6579, 0.5648, 0.6637, 0.5654, 0.6642, 0.5613, 0.7163, 0.555, 0.7128, 0.5525, 0.7088, 0.5528, 0.6628, 0.5684, 0.6662, 0.5688, 0.6656, 0.5662, 0.6637, 0.5654, 0.6579, 0.5648, 0.6595, 0.5661, 0.7061, 0.5579, 0.7038, 0.554, 0.7008, 0.5575, 0.7061, 0.5579, 0.7008, 0.5575, 0.7046, 0.5611, 0.7029, 0.5689, 0.698, 0.5659, 0.6942, 0.5734, 0.6901, 0.552, 0.6877, 0.5519, 0.6867, 0.5532, 0.6696, 0.5519, 0.6682, 0.5532, 0.6709, 0.5555, 0.6659, 0.5532, 0.6632, 0.552, 0.6614, 0.5557, 0.6719, 0.549, 0.6717, 0.549, 0.6785, 0.5474, 0.6767, 0.5477, 0.6837, 0.5474, 0.6837, 0.5486, 0.6926, 0.5488, 0.6815, 0.5491, 0.6926, 0.5488, 0.6837, 0.5486, 0.6881, 0.5474, 0.6859, 0.5474, 0.69, 0.5474, 0.6915, 0.5474, 0.6866, 0.5484, 0.6838, 0.5484, 0.6808, 0.5484, 0.6792, 0.5484, 0.6717, 0.549, 0.6837, 0.5486, 0.6837, 0.5474, 0.6879, 0.5484, 0.6855, 0.5484, 0.6838, 0.5484, 0.6866, 0.5484, 0.6769, 0.5488, 0.6722, 0.549, 0.6736, 0.549, 0.6937, 0.5474, 0.6987, 0.547, 0.6959, 0.5474, 0.6881, 0.5474, 0.6868, 0.5471, 0.6837, 0.5471, 0.6769, 0.5488, 0.6749, 0.5488, 0.6722, 0.549, 0.6722, 0.549, 0.6689, 0.5484, 0.6663, 0.5484, 0.6785, 0.5474, 0.6837, 0.5471, 0.6804, 0.5475, 0.6767, 0.5477, 0.6693, 0.5486, 0.6722, 0.5486, 0.6749, 0.5486, 0.663, 0.5486, 0.6571, 0.5483, 0.661, 0.5477, 0.6638, 0.548, 0.6615, 0.5477, 0.6575, 0.5477, 0.6578, 0.5477, 0.6808, 0.5484, 0.6838, 0.5484, 0.6855, 0.5484, 0.6772, 0.5484, 0.6749, 0.5488, 0.6792, 0.5484, 0.6664, 0.5484, 0.6663, 0.5484, 0.6615, 0.5477, 0.6663, 0.5484, 0.6689, 0.5484, 0.6662, 0.548, 0.661, 0.5477, 0.6543, 0.5524, 0.657, 0.5482, 0.651, 0.5486, 0.6639, 0.5484, 0.6636, 0.5484, 0.6578, 0.5477, 0.6614, 0.548, 0.6638, 0.548, 0.6658, 0.548, 0.6693, 0.5486, 0.663, 0.5486, 0.6717, 0.5668, 0.6695, 0.5603, 0.6712, 0.558, 0.6662, 0.548, 0.6658, 0.548, 0.6638, 0.548, 0.6546, 0.5483, 0.6578, 0.5477, 0.6575, 0.5477, 0.6541, 0.5483, 0.674, 0.5595, 0.6713, 0.5581, 0.6616, 0.5592, 0.6583, 0.5486, 0.6638, 0.548, 0.663, 0.5486, 0.7216, 0.5489, 0.7202, 0.5486, 0.7084, 0.549, 0.7214, 0.549, 0.658, 0.5486, 0.6563, 0.5486, 0.6493, 0.5486, 0.6522, 0.5486, 0.6922, 0.5672, 0.6896, 0.5695, 0.685, 0.5668, 0.7042, 0.5483, 0.7084, 0.549, 0.7202, 0.5486, 0.6922, 0.5672, 0.685, 0.5668, 0.6851, 0.563, 0.6713, 0.5581, 0.6709, 0.5555, 0.6616, 0.5592, 0.6749, 0.5533, 0.6768, 0.5546, 0.6796, 0.5545, 0.682, 0.5657, 0.6827, 0.5636, 0.6777, 0.5595, 0.6749, 0.5533, 0.6736, 0.549, 0.6724, 0.5521, 0.6941, 0.561, 0.6892, 0.5609, 0.6892, 0.5609, 0.6892, 0.5609, 0.6869, 0.5636, 0.6907, 0.5663, 0.7293, 0.5592, 0.7267, 0.5569, 0.7208, 0.5599, 0.7088, 0.5605, 0.7092, 0.5636, 0.7097, 0.562, 0.6628, 0.5684, 0.6595, 0.5661, 0.6566, 0.5689, 0.6566, 0.5689, 0.6665, 0.5714, 0.6706, 0.5691, 0.6706, 0.5691, 0.6691, 0.5658, 0.6662, 0.5688, 0.6566, 0.5689, 0.6536, 0.5686, 0.6491, 0.5722, 0.7187, 0.564, 0.7257, 0.569, 0.727, 0.5647, 0.7214, 0.554, 0.7187, 0.5525, 0.7163, 0.555, 0.7304, 0.5541, 0.7298, 0.5528, 0.7272, 0.5529, 0.7355, 0.5632, 0.7345, 0.5659, 0.7341, 0.5689, 0.7347, 0.569, 0.7358, 0.5634, 0.7347, 0.5652, 0.7345, 0.5578, 0.7347, 0.5608, 0.7345, 0.5629, 0.7345, 0.5659, 0.7355, 0.5632, 0.7355, 0.561, 0.6593, 0.5725, 0.6571, 0.5707, 0.6577, 0.5682, 0.6839, 0.58, 0.6821, 0.58, 0.6795, 0.58, 0.7354, 0.5562, 0.7345, 0.5553, 0.7342, 0.5552, 0.734, 0.5512, 0.7344, 0.5502, 0.7352, 0.5545, 0.7352, 0.556, 0.7352, 0.5562, 0.6577, 0.5682, 0.6571, 0.5707, 0.6534, 0.5657, 0.6795, 0.58, 0.6755, 0.5803, 0.6703, 0.5808, 0.7223, 0.5633, 0.7228, 0.5682, 0.7228, 0.5682, 0.716, 0.5621, 0.7171, 0.5573, 0.7169, 0.5603, 0.7144, 0.5679, 0.7131, 0.5663, 0.7184, 0.5679, 0.7222, 0.5633, 0.7228, 0.5682, 0.7184, 0.5679, 0.7083, 0.5554, 0.706, 0.5575, 0.706, 0.5574, 0.7046, 0.5486, 0.7047, 0.5508, 0.6991, 0.5522, 0.706, 0.5574, 0.6999, 0.5573, 0.6985, 0.5555, 0.7148, 0.5633, 0.7131, 0.5663, 0.7139, 0.5573, 0.7171, 0.5573, 0.7194, 0.5516, 0.7194, 0.5555, 0.6757, 0.5486, 0.6749, 0.5489, 0.6722, 0.5489, 0.6972, 0.5462, 0.6998, 0.5462, 0.7015, 0.5462, 0.6925, 0.5462, 0.6901, 0.5462, 0.6937, 0.5449, 0.6959, 0.5449, 0.6958, 0.5462, 0.7104, 0.5512, 0.7103, 0.5482, 0.7181, 0.5482, 0.6954, 0.5469, 0.6926, 0.5486, 0.7042, 0.5481, 0.7194, 0.5555, 0.7171, 0.5573, 0.7171, 0.5573, 0.7194, 0.5516, 0.7194, 0.5555, 0.7194, 0.5555, 0.6534, 0.5657, 0.6571, 0.5707, 0.6569, 0.5705, 0.6534, 0.5659, 0.6999, 0.5573, 0.6985, 0.5555, 0.6985, 0.5555, 0.7235, 0.5481, 0.7252, 0.5486, 0.7309, 0.5486, 0.6757, 0.5486, 0.6722, 0.5489, 0.6693, 0.5489, 0.6722, 0.5492, 0.6658, 0.5482, 0.6662, 0.5482, 0.7235, 0.5484, 0.7237, 0.5484, 0.7217, 0.5484, 0.7185, 0.5484, 0.7116, 0.5484, 0.7097, 0.5484, 0.7168, 0.5484, 0.7214, 0.5484, 0.7252, 0.5486, 0.7241, 0.5486, 0.7274, 0.5486, 0.7309, 0.5486, 0.7037, 0.5481, 0.7141, 0.5481, 0.7121, 0.5477, 0.7037, 0.5481, 0.6987, 0.5469, 0.6986, 0.5469, 0.7244, 0.5723, 0.7242, 0.5723, 0.7252, 0.5725, 0.7256, 0.5722, 0.7103, 0.5484, 0.7116, 0.5484, 0.7185, 0.5484, 0.7181, 0.5484, 0.7097, 0.5484, 0.7121, 0.5481, 0.7168, 0.5484, 0.647, 0.5581, 0.6471, 0.5582, 0.6465, 0.5601, 0.6464, 0.5601, 0.7325, 0.5717, 0.7328, 0.5709, 0.7328, 0.5709, 0.6499, 0.5602, 0.6498, 0.5603, 0.6492, 0.5594, 0.6492, 0.5594, 0.6593, 0.5725, 0.6469, 0.5721, 0.6469, 0.5721, 0.6471, 0.5582, 0.6468, 0.5566, 0.6492, 0.5594, 0.7196, 0.5723, 0.7252, 0.5725, 0.7242, 0.5723, 0.7183, 0.572, 0.727, 0.5647, 0.7257, 0.569, 0.7303, 0.5704, 0.6534, 0.5658, 0.6534, 0.5659, 0.6465, 0.5601, 0.6471, 0.5582, 0.6492, 0.5594, 0.6498, 0.5603, 0.7333, 0.5702, 0.7342, 0.5689, 0.7336, 0.5698, 0.7196, 0.5723, 0.7104, 0.5732, 0.7113, 0.5715, 0.6584, 0.5725, 0.6469, 0.5721, 0.6464, 0.5674, 0.6465, 0.5653, 0.6569, 0.5705, 0.657, 0.5706, 0.7128, 0.5525, 0.7214, 0.549, 0.7084, 0.549, 0.7303, 0.5704, 0.7257, 0.569, 0.7183, 0.5719, 0.7244, 0.5723, 0.7256, 0.5722, 0.7327, 0.57, 0.7307, 0.5703, 0.7303, 0.5704, 0.7317, 0.5486, 0.7309, 0.5486, 0.7274, 0.5486, 0.7196, 0.5753, 0.7183, 0.5745, 0.7244, 0.575, 0.7254, 0.5755, 0.7196, 0.5753, 0.7244, 0.575, 0.7309, 0.5486, 0.7317, 0.5486, 0.732, 0.5488, 0.7309, 0.5486, 0.732, 0.5488, 0.7341, 0.5512, 0.729, 0.5486, 0.7241, 0.5486, 0.7201, 0.5486, 0.7274, 0.5486, 0.7235, 0.5482, 0.7214, 0.5482, 0.7241, 0.5486, 0.7344, 0.5502, 0.732, 0.5488, 0.7269, 0.5486, 0.7346, 0.5525, 0.735, 0.5537, 0.7347, 0.5526, 0.7346, 0.5525, 0.6473, 0.5484, 0.651, 0.5486, 0.651, 0.5486, 0.6614, 0.5504, 0.6614, 0.548, 0.657, 0.5482, 0.7214, 0.5482, 0.7168, 0.5482, 0.7241, 0.5486, 0.7344, 0.5502, 0.7345, 0.5502, 0.732, 0.5488, 0.7219, 0.5493, 0.7276, 0.5522, 0.7277, 0.5521, 0.6537, 0.5483, 0.6523, 0.5486, 0.6508, 0.5486, 0.732, 0.5488, 0.7317, 0.5486, 0.7269, 0.5486, 0.6547, 0.5609, 0.6586, 0.5611, 0.6616, 0.5592, 0.6503, 0.5486, 0.6536, 0.5486, 0.6546, 0.5483, 0.6529, 0.5483, 0.7347, 0.5552, 0.735, 0.5537, 0.7298, 0.5528, 0.7298, 0.5529, 0.6547, 0.5609, 0.6551, 0.5582, 0.6514, 0.5581, 0.6575, 0.5559, 0.6614, 0.5557, 0.6632, 0.552, 0.651, 0.5486, 0.657, 0.5482, 0.6536, 0.5486, 0.651, 0.5486, 0.6503, 0.5486, 0.6492, 0.5486, 0.647, 0.5483, 0.7343, 0.5689, 0.735, 0.5684, 0.7348, 0.5691, 0.7304, 0.5755, 0.7296, 0.5725, 0.7228, 0.5682, 0.7268, 0.571, 0.7189, 0.5719, 0.7184, 0.5679, 0.6473, 0.5484, 0.6503, 0.5486, 0.647, 0.5483, 0.6466, 0.5483, 0.7343, 0.5689, 0.7348, 0.5685, 0.735, 0.5684, 0.7343, 0.5689, 0.7296, 0.5725, 0.7268, 0.571, 0.7306, 0.567, 0.6522, 0.5626, 0.6547, 0.5609, 0.6514, 0.5581, 0.6499, 0.5599, 0.651, 0.5486, 0.6536, 0.5486, 0.6503, 0.5486, 0.6473, 0.5484, 0.651, 0.5486, 0.6503, 0.5486, 0.6551, 0.5582, 0.6547, 0.5609, 0.6616, 0.5592, 0.6614, 0.5557, 0.6575, 0.5559, 0.6541, 0.5483, 0.6537, 0.5483, 0.6508, 0.5486, 0.7252, 0.5486, 0.7235, 0.5482, 0.7241, 0.5486, 0.7141, 0.5483, 0.7201, 0.5486, 0.7241, 0.5486, 0.7168, 0.5482, 0.7121, 0.5478, 0.7141, 0.5483, 0.7168, 0.5482, 0.7309, 0.5757, 0.7254, 0.5755, 0.7244, 0.575, 0.7244, 0.5723, 0.7303, 0.5704, 0.7183, 0.5719, 0.7214, 0.549, 0.7128, 0.5525, 0.7163, 0.555, 0.7187, 0.5525, 0.7219, 0.5493, 0.7163, 0.555, 0.7219, 0.5493, 0.7214, 0.549, 0.7163, 0.555, 0.7183, 0.5715, 0.7196, 0.5723, 0.7113, 0.5715, 0.7346, 0.5628, 0.727, 0.5647, 0.7303, 0.5704, 0.7104, 0.5732, 0.7196, 0.5723, 0.7183, 0.572, 0.7139, 0.5727, 0.7104, 0.5732, 0.7183, 0.572, 0.6596, 0.5736, 0.6469, 0.5721, 0.6593, 0.5725, 0.6657, 0.5736, 0.6596, 0.5736, 0.6593, 0.5725, 0.7141, 0.5481, 0.7037, 0.5481, 0.7054, 0.5481, 0.7105, 0.5481, 0.7054, 0.5481, 0.7037, 0.5481, 0.6986, 0.5469, 0.7071, 0.5477, 0.7037, 0.5481, 0.7121, 0.5477, 0.6747, 0.5486, 0.6658, 0.5482, 0.6722, 0.5492, 0.6749, 0.549, 0.6747, 0.5486, 0.6722, 0.5492, 0.6688, 0.5486, 0.6722, 0.5492, 0.6662, 0.5482, 0.6747, 0.5486, 0.6757, 0.5486, 0.6658, 0.5482, 0.6658, 0.5482, 0.6757, 0.5486, 0.6693, 0.5489, 0.7237, 0.5481, 0.7235, 0.5481, 0.7309, 0.5486, 0.729, 0.5486, 0.6954, 0.5469, 0.7042, 0.5481, 0.7054, 0.5481, 0.6986, 0.5469, 0.6954, 0.5469, 0.7054, 0.5481, 0.7182, 0.5498, 0.7104, 0.5512, 0.7181, 0.5482, 0.7139, 0.5573, 0.7112, 0.5554, 0.7096, 0.5521, 0.7104, 0.5512, 0.7182, 0.5498, 0.7194, 0.5516, 0.7171, 0.5573, 0.715, 0.5617, 0.7148, 0.5633, 0.7139, 0.5573, 0.7083, 0.5554, 0.706, 0.5574, 0.6991, 0.5522, 0.7047, 0.5508, 0.7064, 0.5522, 0.6991, 0.5522, 0.706, 0.5574, 0.6985, 0.5555, 0.7015, 0.5486, 0.7046, 0.5486, 0.6991, 0.5522, 0.7131, 0.5663, 0.7222, 0.5633, 0.7184, 0.5679, 0.715, 0.5617, 0.7139, 0.5573, 0.7171, 0.5573, 0.716, 0.5621, 0.715, 0.5617, 0.7171, 0.5573, 0.6583, 0.566, 0.6577, 0.5682, 0.6533, 0.5644, 0.6533, 0.5644, 0.6577, 0.5682, 0.6534, 0.5657, 0.734, 0.5552, 0.734, 0.5512, 0.7352, 0.5562, 0.7358, 0.5609, 0.7347, 0.5608, 0.7345, 0.5578, 0.7358, 0.5589, 0.7358, 0.5609, 0.7345, 0.5578, 0.7345, 0.5553, 0.7354, 0.5562, 0.6828, 0.5791, 0.6839, 0.58, 0.6776, 0.5808, 0.6776, 0.5808, 0.6839, 0.58, 0.6795, 0.58, 0.6703, 0.5808, 0.6606, 0.5696, 0.6593, 0.5725, 0.6577, 0.5682, 0.7355, 0.5608, 0.7345, 0.5629, 0.7355, 0.561, 0.7293, 0.5592, 0.7304, 0.5541, 0.7267, 0.5569, 0.7267, 0.5569, 0.7304, 0.5541, 0.7272, 0.5529, 0.7253, 0.554, 0.7267, 0.5569, 0.7272, 0.5529, 0.7208, 0.5599, 0.7267, 0.5569, 0.7163, 0.555, 0.7267, 0.5569, 0.7214, 0.554, 0.7163, 0.555, 0.6665, 0.5714, 0.6566, 0.5689, 0.6491, 0.5722, 0.6662, 0.5688, 0.6566, 0.5689, 0.6706, 0.5691, 0.7031, 0.5645, 0.707, 0.5645, 0.7092, 0.5636, 0.7046, 0.5611, 0.7031, 0.5645, 0.7092, 0.5636, 0.7088, 0.5605, 0.6941, 0.561, 0.6892, 0.5609, 0.6907, 0.5663, 0.6935, 0.5652, 0.6941, 0.561, 0.6907, 0.5663, 0.6796, 0.5545, 0.6736, 0.549, 0.6749, 0.5533, 0.6815, 0.5491, 0.6736, 0.549, 0.6796, 0.5545, 0.6815, 0.5541, 0.6815, 0.5491, 0.6796, 0.5545, 0.6773, 0.5663, 0.682, 0.5657, 0.6777, 0.5595, 0.6999, 0.5573, 0.6997, 0.5608, 0.6947, 0.5552, 0.6985, 0.5555, 0.6947, 0.5552, 0.6997, 0.5608, 0.6896, 0.5593, 0.6997, 0.5608, 0.6922, 0.5672, 0.6851, 0.563, 0.6896, 0.5593, 0.7054, 0.5483, 0.7042, 0.5483, 0.7202, 0.5486, 0.7204, 0.5486, 0.7105, 0.5483, 0.658, 0.5486, 0.6583, 0.5486, 0.663, 0.5486, 0.6685, 0.5614, 0.674, 0.5595, 0.6642, 0.5613, 0.6642, 0.5613, 0.674, 0.5595, 0.6616, 0.5592, 0.6529, 0.5483, 0.6546, 0.5483, 0.6541, 0.5483, 0.661, 0.5477, 0.6662, 0.548, 0.6638, 0.548, 0.6761, 0.5594, 0.6776, 0.5733, 0.6759, 0.5576, 0.6776, 0.5733, 0.6717, 0.5668, 0.6712, 0.558, 0.6759, 0.5576, 0.6615, 0.5477, 0.6663, 0.5484, 0.661, 0.5477, 0.6664, 0.5484, 0.6615, 0.5477, 0.6578, 0.5477, 0.6636, 0.5484, 0.6583, 0.5486, 0.6571, 0.5483, 0.6638, 0.548, 0.6785, 0.5474, 0.6881, 0.5474, 0.6837, 0.5471, 0.6837, 0.5474, 0.6859, 0.5474, 0.6881, 0.5474, 0.6785, 0.5474, 0.6722, 0.549, 0.6663, 0.5484, 0.6664, 0.5484, 0.6719, 0.549, 0.6736, 0.549, 0.6722, 0.549, 0.6719, 0.549, 0.6987, 0.547, 0.6954, 0.547, 0.6986, 0.547, 0.69, 0.5474, 0.6954, 0.547, 0.6987, 0.547, 0.6937, 0.5474, 0.6915, 0.5474, 0.69, 0.5474, 0.6937, 0.5474, 0.6804, 0.5475, 0.6769, 0.5488, 0.6736, 0.549, 0.6767, 0.5477, 0.6717, 0.549, 0.6815, 0.5491, 0.6837, 0.5486, 0.6697, 0.549, 0.6736, 0.549, 0.6815, 0.5491, 0.6717, 0.549, 0.6785, 0.5474, 0.6717, 0.549, 0.6837, 0.5474, 0.6837, 0.5474, 0.6954, 0.547, 0.69, 0.5474, 0.6859, 0.5474, 0.6837, 0.5474, 0.69, 0.5474, 0.6954, 0.547, 0.6837, 0.5474, 0.6926, 0.5488, 0.6736, 0.549, 0.6719, 0.549, 0.6767, 0.5477, 0.6724, 0.5521, 0.6696, 0.5519, 0.6709, 0.5555, 0.6924, 0.5539, 0.6901, 0.552, 0.6867, 0.5532, 0.7061, 0.5579, 0.7046, 0.5611, 0.7088, 0.5605, 0.7087, 0.5577, 0.7061, 0.5579, 0.7088, 0.5605, 0.7104, 0.5556, 0.7163, 0.555, 0.7088, 0.5528, 0.6616, 0.5592, 0.6586, 0.5611, 0.6642, 0.5613, 0.6755, 0.5619, 0.6743, 0.5636, 0.6777, 0.5595, 0.7103, 0.5482, 0.7015, 0.5486, 0.6998, 0.5486, 0.7078, 0.5482, 0.7116, 0.5482, 0.7103, 0.5482, 0.7078, 0.5482, 0.7097, 0.5482, 0.672, 0.5637, 0.6691, 0.5658, 0.6743, 0.5636, 0.6768, 0.5545, 0.6749, 0.5533, 0.6709, 0.5555, 0.6828, 0.57, 0.6773, 0.5663, 0.6793, 0.5725, 0.6828, 0.57, 0.6859, 0.5702, 0.682, 0.5657, 0.6773, 0.5663, 0.6828, 0.57, 0.682, 0.5657, 0.7104, 0.5668, 0.7068, 0.5682, 0.713, 0.5694, 0.707, 0.5644, 0.7054, 0.5668, 0.7068, 0.5682, 0.7092, 0.5636, 0.7055, 0.5704, 0.7053, 0.5731, 0.7183, 0.5719, 0.7183, 0.5693, 0.713, 0.5694, 0.7055, 0.5704, 0.7183, 0.5693, 0.6924, 0.5539, 0.6891, 0.5565, 0.6941, 0.561, 0.7008, 0.5575, 0.6974, 0.5551, 0.6632, 0.552, 0.6659, 0.5532, 0.6682, 0.5532, 0.6614, 0.5504, 0.6632, 0.552, 0.6682, 0.5532, 0.6566, 0.5689, 0.6595, 0.5661, 0.6556, 0.5661, 0.6536, 0.5686, 0.6696, 0.5519, 0.6736, 0.549, 0.6614, 0.548, 0.6614, 0.5504, 0.6696, 0.5519, 0.6614, 0.548, 0.6773, 0.5663, 0.6706, 0.5691, 0.6755, 0.5727, 0.6815, 0.5541, 0.6842, 0.5532, 0.6815, 0.5491, 0.6859, 0.5702, 0.6942, 0.5734, 0.6896, 0.5682, 0.6935, 0.5652, 0.6907, 0.5662, 0.698, 0.5659, 0.6924, 0.5539, 0.6962, 0.5529, 0.6926, 0.5488, 0.7061, 0.5579, 0.7087, 0.5577, 0.7104, 0.5556, 0.7088, 0.5528, 0.7038, 0.554, 0.7128, 0.5602, 0.7143, 0.5623, 0.7208, 0.5599, 0.7163, 0.555, 0.6941, 0.561, 0.6935, 0.5652, 0.7046, 0.5611, 0.7008, 0.5575, 0.6941, 0.561, 0.7046, 0.5611, 0.7046, 0.5611, 0.6935, 0.5652, 0.7031, 0.5645, 0.7183, 0.5693, 0.7257, 0.569, 0.7144, 0.567, 0.7162, 0.5681, 0.7053, 0.5731, 0.6884, 0.5734, 0.7139, 0.5726, 0.6469, 0.5721, 0.6596, 0.5736, 0.6665, 0.5713, 0.6761, 0.5594, 0.6796, 0.5628, 0.6776, 0.5733, 0.7333, 0.5702, 0.7328, 0.5709, 0.7328, 0.5709, 0.7342, 0.5689, 0.6501, 0.5459, 0.657, 0.5459, 0.6562, 0.5506, 0.6749, 0.5486, 0.6925, 0.5486, 0.6845, 0.5509, 0.6776, 0.5733, 0.6657, 0.5736, 0.6717, 0.5668, 0.6621, 0.5639, 0.6583, 0.5633, 0.665, 0.5579, 0.6812, 0.5574, 0.6759, 0.5576, 0.6825, 0.5525, 0.6827, 0.5558, 0.7301, 0.5525, 0.7299, 0.5548, 0.7259, 0.5557, 0.7182, 0.5498, 0.7181, 0.5482, 0.7243, 0.5498, 0.7181, 0.5482, 0.729, 0.5486, 0.7243, 0.5498, 0.7194, 0.5516, 0.7182, 0.5498, 0.7218, 0.5516, 0.7182, 0.5498, 0.7243, 0.5498, 0.7218, 0.5516, 0.6606, 0.5669, 0.6577, 0.5655, 0.6621, 0.5639, 0.7218, 0.5516, 0.7233, 0.5524, 0.7194, 0.5516, 0.7223, 0.5633, 0.7284, 0.564, 0.7228, 0.5682, 0.6999, 0.5592, 0.706, 0.5594, 0.6997, 0.5627, 0.6955, 0.5696, 0.7014, 0.5705, 0.6895, 0.5715, 0.6896, 0.5695, 0.6955, 0.5696, 0.6991, 0.5668, 0.7016, 0.5686, 0.6761, 0.5594, 0.6896, 0.5593, 0.6796, 0.5628, 0.6925, 0.5475, 0.7015, 0.5475, 0.6947, 0.5506, 0.6534, 0.5658, 0.6498, 0.5603, 0.6533, 0.5644, 0.7284, 0.5596, 0.729, 0.556, 0.7317, 0.5622, 0.6575, 0.5559, 0.6549, 0.5531, 0.6551, 0.5582, 0.7304, 0.5724, 0.7267, 0.5719, 0.7189, 0.5719, 0.7296, 0.5725, 0.7284, 0.5596, 0.7317, 0.5622, 0.7284, 0.564, 0.6541, 0.5483, 0.6508, 0.5486, 0.6503, 0.5486, 0.6529, 0.5483, 0.6541, 0.5483, 0.6503, 0.5486, 0.6614, 0.548, 0.6578, 0.5477, 0.657, 0.5482, 0.7244, 0.575, 0.7267, 0.575, 0.7309, 0.5757, 0.6465, 0.5515, 0.6488, 0.5539, 0.6468, 0.5566, 0.6469, 0.5483, 0.647, 0.5483, 0.647, 0.5581, 0.7181, 0.5481, 0.7185, 0.5481, 0.729, 0.5486, 0.6868, 0.5447, 0.6881, 0.5449, 0.6866, 0.5459, 0.6915, 0.5449, 0.6937, 0.5449, 0.6972, 0.5462, 0.6866, 0.5459, 0.6901, 0.5462, 0.6879, 0.5459, 0.6881, 0.5449, 0.6915, 0.5449, 0.6972, 0.5462, 0.6901, 0.5462, 0.6866, 0.5459, 0.6881, 0.5449, 0.6901, 0.5462, 0.6749, 0.5489, 0.6749, 0.5486, 0.6722, 0.5489, 0.6757, 0.5486, 0.6757, 0.5484, 0.6749, 0.5489, 0.7078, 0.5484, 0.7071, 0.5481, 0.7097, 0.5484, 0.6795, 0.5727, 0.6795, 0.5725, 0.6755, 0.5729, 0.6755, 0.5727, 0.6703, 0.5733, 0.6755, 0.5729, 0.6839, 0.58, 0.6884, 0.581, 0.6821, 0.58, 0.7184, 0.5679, 0.7189, 0.5719, 0.7143, 0.5705, 0.7187, 0.564, 0.727, 0.5647, 0.7208, 0.5599, 0.6777, 0.5595, 0.6827, 0.5636, 0.6869, 0.5636, 0.6891, 0.5565, 0.6842, 0.5566, 0.6777, 0.5595, 0.6891, 0.5565, 0.6464, 0.5601, 0.6465, 0.5601, 0.646, 0.5584, 0.6492, 0.5594, 0.6488, 0.5539, 0.6499, 0.5602, 0.6488, 0.5539, 0.6554, 0.5533, 0.6499, 0.5602, 0.674, 0.5595, 0.6685, 0.5614, 0.6755, 0.5619, 0.647, 0.5483, 0.6492, 0.5486, 0.6493, 0.5486, 0.6522, 0.5486, 0.6523, 0.5486, 0.6583, 0.5486, 0.658, 0.5486, 0.7201, 0.5486, 0.7141, 0.5483, 0.7228, 0.5486, 0.6541, 0.5483, 0.6575, 0.5477, 0.661, 0.5477, 0.6571, 0.5483, 0.6537, 0.5483, 0.6541, 0.5483, 0.6571, 0.5483, 0.6749, 0.5488, 0.6769, 0.5488, 0.6866, 0.5484, 0.6792, 0.5484, 0.6749, 0.5488, 0.6866, 0.5484, 0.6866, 0.5484, 0.6804, 0.5475, 0.6837, 0.5471, 0.6868, 0.5471, 0.6866, 0.5484, 0.6837, 0.5471, 0.6636, 0.5484, 0.6639, 0.5484, 0.6664, 0.5484, 0.6639, 0.5484, 0.6697, 0.549, 0.6719, 0.549, 0.6664, 0.5484, 0.6736, 0.549, 0.6697, 0.549, 0.6614, 0.548, 0.6749, 0.5488, 0.6772, 0.5484, 0.6747, 0.5484, 0.6749, 0.5486, 0.6757, 0.5484, 0.6808, 0.5484, 0.6925, 0.5486, 0.7037, 0.5483, 0.7071, 0.5478, 0.6987, 0.547, 0.7071, 0.5478, 0.6958, 0.5486, 0.6959, 0.5474, 0.6987, 0.547, 0.7071, 0.5478, 0.6959, 0.5474, 0.6958, 0.5486, 0.7071, 0.5478, 0.6972, 0.5486, 0.6842, 0.5532, 0.6815, 0.5541, 0.6924, 0.5539, 0.6867, 0.5532, 0.6815, 0.5541, 0.6842, 0.5566, 0.6924, 0.5539, 0.6879, 0.5484, 0.6901, 0.5486, 0.6855, 0.5484, 0.7088, 0.5605, 0.7163, 0.555, 0.7087, 0.5577, 0.6682, 0.5532, 0.6659, 0.5532, 0.6709, 0.5555, 0.6656, 0.5662, 0.6691, 0.5658, 0.6637, 0.5654, 0.6637, 0.5654, 0.6691, 0.5658, 0.6642, 0.5613, 0.6709, 0.5555, 0.6713, 0.5581, 0.6768, 0.5545, 0.6713, 0.5581, 0.6777, 0.5595, 0.6842, 0.5566, 0.6796, 0.5545, 0.6768, 0.5545, 0.6713, 0.5581, 0.6796, 0.5545, 0.7128, 0.5602, 0.7097, 0.5619, 0.7143, 0.5623, 0.7143, 0.5623, 0.7092, 0.5636, 0.7144, 0.567, 0.7187, 0.564, 0.6896, 0.5682, 0.6869, 0.5635, 0.682, 0.5657, 0.6491, 0.5722, 0.6536, 0.5686, 0.6494, 0.5668, 0.6536, 0.5686, 0.6556, 0.5661, 0.6494, 0.5668, 0.6793, 0.5725, 0.6942, 0.5734, 0.6828, 0.57, 0.6974, 0.5551, 0.6999, 0.5551, 0.7042, 0.5501, 0.6962, 0.5529, 0.6974, 0.5551, 0.7042, 0.5501, 0.6877, 0.5519, 0.6901, 0.552, 0.6815, 0.5491, 0.7042, 0.5501, 0.7088, 0.5528, 0.7042, 0.5483, 0.6998, 0.5779, 0.6965, 0.5772, 0.7035, 0.5763, 0.7104, 0.5774, 0.6998, 0.5779, 0.7113, 0.5757, 0.7113, 0.5757, 0.6998, 0.5779, 0.7035, 0.5763, 0.6942, 0.5718, 0.6793, 0.5709, 0.6755, 0.5712, 0.6884, 0.5718, 0.6942, 0.5718, 0.6755, 0.5712, 0.7113, 0.5714, 0.7218, 0.5714, 0.7183, 0.5714, 0.7035, 0.5721, 0.6965, 0.573, 0.6827, 0.5715, 0.6895, 0.5715, 0.7347, 0.5526, 0.735, 0.5537, 0.7347, 0.5529, 0.7346, 0.5589, 0.7346, 0.5628, 0.7356, 0.5569, 0.6827, 0.5715, 0.6799, 0.5683, 0.6895, 0.5715, 0.6872, 0.556, 0.6896, 0.5593, 0.6812, 0.5574, 0.6634, 0.5533, 0.6629, 0.55, 0.6749, 0.5486, 0.6657, 0.5736, 0.6593, 0.5725, 0.6621, 0.5666, 0.6677, 0.5697, 0.7259, 0.5557, 0.729, 0.5486, 0.7301, 0.5525, 0.7223, 0.5633, 0.7194, 0.5555, 0.7284, 0.5596, 0.7233, 0.5524, 0.7261, 0.5498, 0.729, 0.5486, 0.7234, 0.5538, 0.7183, 0.5619, 0.7202, 0.5622, 0.7131, 0.5663, 0.7149, 0.5634, 0.716, 0.5621, 0.7144, 0.5679, 0.7016, 0.5686, 0.7046, 0.5664, 0.7131, 0.5663, 0.7144, 0.5679, 0.7046, 0.5664, 0.7139, 0.5573, 0.7131, 0.5663, 0.7061, 0.562, 0.7139, 0.5573, 0.7061, 0.562, 0.7083, 0.5554, 0.7112, 0.5554, 0.7139, 0.5573, 0.7083, 0.5554, 0.7131, 0.5683, 0.7046, 0.5683, 0.7061, 0.564, 0.7104, 0.5512, 0.7047, 0.5508, 0.7046, 0.5486, 0.7103, 0.5482, 0.7104, 0.5512, 0.7046, 0.5486, 0.7194, 0.5555, 0.7223, 0.5633, 0.7171, 0.5573, 0.7223, 0.5633, 0.7202, 0.5622, 0.7171, 0.5573, 0.6997, 0.5608, 0.7046, 0.5664, 0.6922, 0.5672, 0.6947, 0.5552, 0.6872, 0.556, 0.6947, 0.5517, 0.6872, 0.556, 0.6827, 0.5558, 0.6889, 0.5509, 0.6947, 0.5517, 0.6872, 0.556, 0.6889, 0.5509, 0.6582, 0.5554, 0.6554, 0.5533, 0.6634, 0.5533, 0.6707, 0.5537, 0.6749, 0.5486, 0.6712, 0.558, 0.6692, 0.5557, 0.6707, 0.5537, 0.6712, 0.558, 0.6465, 0.5515, 0.6493, 0.5486, 0.6488, 0.5539, 0.6582, 0.5554, 0.6661, 0.5563, 0.6695, 0.5603, 0.665, 0.5607, 0.6582, 0.5554, 0.6695, 0.5603, 0.735, 0.5537, 0.7353, 0.5544, 0.735, 0.5537, 0.7347, 0.5552, 0.7346, 0.5589, 0.7353, 0.5544, 0.735, 0.5537, 0.6582, 0.5554, 0.6582, 0.5618, 0.6498, 0.5603, 0.7216, 0.5489, 0.7269, 0.5486, 0.7202, 0.5486])
me_cube.materials.append(mat_material)
me_cube.use_remesh_preserve_volume = False
me_cube.use_remesh_preserve_attributes = False
me_cube.use_mirror_vertex_groups = False
me_cube.update()

# ---- objects
ob_cube = bpy.data.objects.new('Cube', me_cube)

# ---- transforms, parenting, visibility, modifiers, constraints
ob_cube.location = (0.0, 0.0, 0.0)
ob_cube.scale = (0.4628, 2.0, 0.534)
ob_cube.lock_rotations_4d = False
ob_cube.empty_display_type = 'ARROWS'
ob_cube.lineart.crease_threshold = 0.0

# ---- collection membership
col_collection.objects.link(ob_cube)

# ---- scene / render settings (as saved in the file)
scene.frame_start = 1; scene.frame_end = 250; scene.frame_set(1)
scene.render.engine = 'BLENDER_EEVEE_NEXT'
scene.cycles.sampling_pattern = 'TABULATED_SOBOL'
scene.cycles.use_light_tree = False
scene.view_settings.view_transform = 'Filmic'
bpy.context.view_layer.update()

# ---- added for rendering (the .blend has no active camera and no usable light): camera, sun
cam_auto = bpy.data.cameras.new('AutoCamera')
cam_auto.lens = 50.0
cam_auto.sensor_width = 36.0
cam_auto.clip_end = 1000.0
ob_auto_camera = bpy.data.objects.new('AutoCamera', cam_auto)
scene.collection.objects.link(ob_auto_camera)
ob_auto_camera.location = (4.11732, -4.90024, 3.27813)
ob_auto_camera.rotation_euler = (1.09748, -7.21219e-08, 0.694738)
scene.camera = ob_auto_camera
light_auto_sun = bpy.data.lights.new('AutoSun', 'SUN')
light_auto_sun.energy = 3.0
light_auto_sun.angle = 0.0523599
ob_auto_sun = bpy.data.objects.new('AutoSun', light_auto_sun)
scene.collection.objects.link(ob_auto_sun)
ob_auto_sun.rotation_euler = (0.872665, 0.174533, 0.523599)
bpy.context.view_layer.update()
